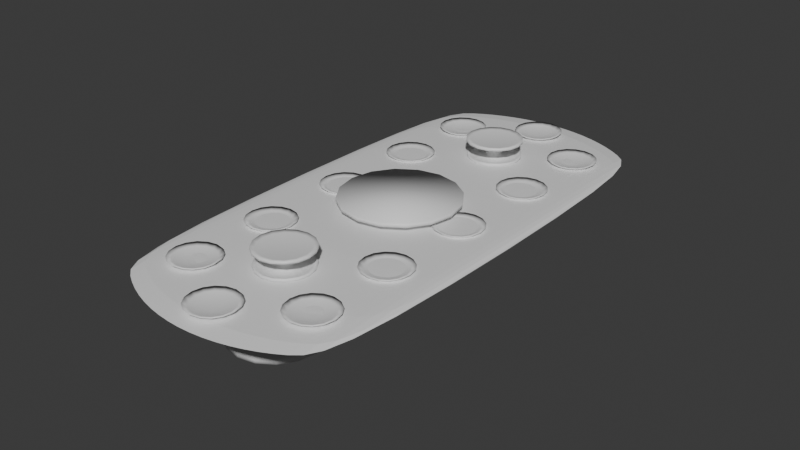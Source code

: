 # Source: grand_table.blend  (saved by Blender 5.1.29; exported with 4.5.12 LTS)
import bpy
from mathutils import Matrix  # noqa: F401  (used for matrix-valued properties, if any)

bpy.ops.wm.read_factory_settings(use_empty=True)
scene = bpy.context.scene
scene.name = 'Scene'

# ---- collections
col_collection = bpy.data.collections.new('Collection'); scene.collection.children.link(col_collection)

# ---- materials (node trees are filled in below, after node groups)
mat_material_007 = bpy.data.materials.new('Material.007')
mat_material_007.alpha_threshold = 0.0
mat_material_007.use_backface_culling_lightprobe_volume = False
mat_material_007.roughness = 0.5
mat_material_007.line_color = (0.0, 0.0, 0.0, 1.0)

# ---- material node trees
mat_material_007.use_nodes = True; mat_material_007.node_tree.nodes.clear()
_N = mat_material_007.node_tree.nodes; _L = mat_material_007.node_tree.links
n0 = _N.new('ShaderNodeOutputMaterial'); n0.name = 'Material Output'; n0.location = (200, 100)
n1 = _N.new('ShaderNodeBsdfPrincipled'); n1.name = 'Principled BSDF'; n1.location = (-200, 100)
_L.new(n1.outputs[0], n0.inputs[0])
n0.is_active_output = True

# ---- world
world_world = bpy.data.worlds.new('World'); scene.world = world_world
world_world.use_nodes = True; world_world.node_tree.nodes.clear()
_N = world_world.node_tree.nodes; _L = world_world.node_tree.links
n0 = _N.new('ShaderNodeOutputWorld'); n0.name = 'World Output'; n0.location = (200, 100)
n1 = _N.new('ShaderNodeBackground'); n1.name = 'Background'; n1.location = (-200, 100)
n1.inputs[0].default_value = (0.05088, 0.05088, 0.05088, 1.0)
_L.new(n1.outputs[0], n0.inputs[0])
n0.is_active_output = True
world_world.color = (0.05088, 0.05088, 0.05088)
world_world.sun_shadow_jitter_overblur = 0.0

# ---- meshes
me_cylinder_057 = bpy.data.meshes.new('Cylinder.057')
me_cylinder_057.from_pydata([(1.08e-05, 0.3674, -0.005935), (1.015e-05, 0.4148, 0.03138), (0.1406, 0.3395, -0.005935), (0.1587, 0.3832, 0.03138), (0.2598, 0.2598, -0.005935), (0.2933, 0.2933, 0.03138), (0.3395, 0.1406, -0.005935), (0.3832, 0.1587, 0.03138), (0.3674, 6.701e-07, -0.005935), (0.4148, 6.685e-07, 0.03138), (0.3395, -0.1406, -0.005935), (0.3832, -0.1587, 0.03138), (0.2598, -0.2598, -0.005935), (0.2933, -0.2933, 0.03138), (0.1406, -0.3395, -0.005935), (0.1587, -0.3832, 0.03138), (1.08e-05, -0.3674, -0.005935), (1.015e-05, -0.4148, 0.03138), (-0.1406, -0.3395, -0.005935), (-0.1587, -0.3832, 0.03138), (-0.2598, -0.2598, -0.005935), (-0.2933, -0.2933, 0.03138), (-0.3394, -0.1406, -0.005935), (-0.3832, -0.1587, 0.03138), (-0.3674, 6.701e-07, -0.005935), (-0.4148, 6.685e-07, 0.03138), (-0.3394, 0.1406, -0.005935), (-0.3832, 0.1587, 0.03138), (-0.2598, 0.2598, -0.005935), (-0.2933, 0.2933, 0.03138), (-0.1406, 0.3395, -0.005935), (-0.1587, 0.3832, 0.03138), (6.932e-06, 0.3313, 0.0009615), (0.1268, 0.3061, 0.0009615), (0.2343, 0.2343, 0.0009615), (0.3061, 0.1268, 0.0009615), (0.3313, 6.713e-07, 0.0009615), (0.3061, -0.1268, 0.0009615), (0.2343, -0.2343, 0.0009615), (0.1268, -0.3061, 0.0009615), (6.932e-06, -0.3313, 0.0009615), (-0.1268, -0.3061, 0.0009615), (-0.2343, -0.2343, 0.0009615), (-0.3061, -0.1268, 0.0009615), (-0.3313, 6.713e-07, 0.0009615), (-0.3061, 0.1268, 0.0009615), (-0.2343, 0.2343, 0.0009615), (-0.1268, 0.3061, 0.0009615), (1.258e-05, 0.2384, -0.02382), (0.09123, 0.2202, -0.02382), (0.1686, 0.1686, -0.02382), (0.2202, 0.09122, -0.02382), (0.2384, 5.149e-07, -0.02382), (0.2202, -0.09122, -0.02382), (0.1686, -0.1686, -0.02382), (0.09123, -0.2202, -0.02382), (1.258e-05, -0.2384, -0.02382), (-0.09121, -0.2202, -0.02382), (-0.1685, -0.1686, -0.02382), (-0.2202, -0.09122, -0.02382), (-0.2384, 5.149e-07, -0.02382), (-0.2202, 0.09122, -0.02382), (-0.1685, 0.1686, -0.02382), (-0.09121, 0.2202, -0.02382), (1.258e-05, 0.2384, -0.03633), (0.09123, 0.2202, -0.03633), (0.1686, 0.1686, -0.03633), (0.2202, 0.09122, -0.03633), (0.2384, 5.149e-07, -0.03633), (0.2202, -0.09122, -0.03633), (0.1686, -0.1686, -0.03633), (0.09123, -0.2202, -0.03633), (1.258e-05, -0.2384, -0.03633), (-0.09121, -0.2202, -0.03633), (-0.1685, -0.1686, -0.03633), (-0.2202, -0.09122, -0.03633), (-0.2384, 5.149e-07, -0.03633), (-0.2202, 0.09122, -0.03633), (-0.1685, 0.1686, -0.03633), (-0.09121, 0.2202, -0.03633), (3.702e-06, 0.14, -0.02689), (0.05358, 0.1293, -0.02689), (0.09899, 0.09899, -0.02689), (0.1293, 0.05357, -0.02689), (0.14, 6.778e-07, -0.02689), (0.1293, -0.05357, -0.02689), (0.09899, -0.09899, -0.02689), (0.05358, -0.1293, -0.02689), (3.702e-06, -0.14, -0.02689), (-0.05357, -0.1293, -0.02689), (-0.09899, -0.09899, -0.02689), (-0.1293, -0.05357, -0.02689), (-0.14, 6.778e-07, -0.02689), (-0.1293, 0.05357, -0.02689), (-0.09899, 0.09899, -0.02689), (-0.05357, 0.1293, -0.02689)], [], [(0, 1, 3, 2), (2, 3, 5, 4), (4, 5, 7, 6), (6, 7, 9, 8), (8, 9, 11, 10), (10, 11, 13, 12), (12, 13, 15, 14), (14, 15, 17, 16), (16, 17, 19, 18), (18, 19, 21, 20), (20, 21, 23, 22), (22, 23, 25, 24), (24, 25, 27, 26), (26, 27, 29, 28), (13, 11, 37, 38), (28, 29, 31, 30), (30, 31, 1, 0), (10, 12, 54, 53), (41, 40, 88, 89), (23, 21, 42, 43), (1, 31, 47, 32), (9, 7, 35, 36), (19, 17, 40, 41), (29, 27, 45, 46), (5, 3, 33, 34), (15, 13, 38, 39), (25, 23, 43, 44), (11, 9, 36, 37), (21, 19, 41, 42), (31, 29, 46, 47), (7, 5, 34, 35), (17, 15, 39, 40), (3, 1, 32, 33), (27, 25, 44, 45), (58, 59, 75, 74), (20, 22, 59, 58), (30, 0, 48, 63), (6, 8, 52, 51), (16, 18, 57, 56), (26, 28, 62, 61), (2, 4, 50, 49), (12, 14, 55, 54), (22, 24, 60, 59), (8, 10, 53, 52), (18, 20, 58, 57), (28, 30, 63, 62), (4, 6, 51, 50), (14, 16, 56, 55), (0, 2, 49, 48), (24, 26, 61, 60), (64, 65, 66, 67, 68, 69, 70, 71, 72, 73, 74, 75, 76, 77, 78, 79), (51, 52, 68, 67), (59, 60, 76, 75), (52, 53, 69, 68), (60, 61, 77, 76), (53, 54, 70, 69), (61, 62, 78, 77), (54, 55, 71, 70), (62, 63, 79, 78), (55, 56, 72, 71), (48, 49, 65, 64), (63, 48, 64, 79), (56, 57, 73, 72), (49, 50, 66, 65), (57, 58, 74, 73), (50, 51, 67, 66), (81, 80, 95, 94, 93, 92, 91, 90, 89, 88, 87, 86, 85, 84, 83, 82), (34, 33, 81, 82), (42, 41, 89, 90), (35, 34, 82, 83), (43, 42, 90, 91), (36, 35, 83, 84), (44, 43, 91, 92), (37, 36, 84, 85), (45, 44, 92, 93), (38, 37, 85, 86), (46, 45, 93, 94), (39, 38, 86, 87), (47, 46, 94, 95), (40, 39, 87, 88), (33, 32, 80, 81), (32, 47, 95, 80)])
me_cylinder_057.polygons.foreach_set('use_smooth', [True] * 82)
_uv = me_cylinder_057.uv_layers.new(name='UVMap')
_uv.uv.foreach_set('vector', [1.0, 0.5, 1.0, 1.0, 0.9375, 1.0, 0.9375, 0.5, 0.9375, 0.5, 0.9375, 1.0, 0.875, 1.0, 0.875, 0.5, 0.875, 0.5, 0.875, 1.0, 0.8125, 1.0, 0.8125, 0.5, 0.8125, 0.5, 0.8125, 1.0, 0.75, 1.0, 0.75, 0.5, 0.75, 0.5, 0.75, 1.0, 0.6875, 1.0, 0.6875, 0.5, 0.6875, 0.5, 0.6875, 1.0, 0.625, 1.0, 0.625, 0.5, 0.625, 0.5, 0.625, 1.0, 0.5625, 1.0, 0.5625, 0.5, 0.5625, 0.5, 0.5625, 1.0, 0.5, 1.0, 0.5, 0.5, 0.5, 0.5, 0.5, 1.0, 0.4375, 1.0, 0.4375, 0.5, 0.4375, 0.5, 0.4375, 1.0, 0.375, 1.0, 0.375, 0.5, 0.375, 0.5, 0.375, 1.0, 0.3125, 1.0, 0.3125, 0.5, 0.3125, 0.5, 0.3125, 1.0, 0.25, 1.0, 0.25, 0.5, 0.25, 0.5, 0.25, 1.0, 0.1875, 1.0, 0.1875, 0.5, 0.1875, 0.5, 0.1875, 1.0, 0.125, 1.0, 0.125, 0.5, 0.625, 1.0, 0.6875, 1.0, 0.6875, 1.0, 0.625, 1.0, 0.125, 0.5, 0.125, 1.0, 0.0625, 1.0, 0.0625, 0.5, 0.0625, 0.5, 0.0625, 1.0, 0.0, 1.0, 0.0, 0.5, 0.6875, 0.5, 0.625, 0.5, 0.625, 0.5, 0.6875, 0.5, 0.4375, 1.0, 0.5, 1.0, 0.5, 1.0, 0.4375, 1.0, 0.3125, 1.0, 0.375, 1.0, 0.375, 1.0, 0.3125, 1.0, 0.0, 1.0, 0.0625, 1.0, 0.0625, 1.0, 0.0, 1.0, 0.75, 1.0, 0.8125, 1.0, 0.8125, 1.0, 0.75, 1.0, 0.4375, 1.0, 0.5, 1.0, 0.5, 1.0, 0.4375, 1.0, 0.125, 1.0, 0.1875, 1.0, 0.1875, 1.0, 0.125, 1.0, 0.875, 1.0, 0.9375, 1.0, 0.9375, 1.0, 0.875, 1.0, 0.5625, 1.0, 0.625, 1.0, 0.625, 1.0, 0.5625, 1.0, 0.25, 1.0, 0.3125, 1.0, 0.3125, 1.0, 0.25, 1.0, 0.6875, 1.0, 0.75, 1.0, 0.75, 1.0, 0.6875, 1.0, 0.375, 1.0, 0.4375, 1.0, 0.4375, 1.0, 0.375, 1.0, 0.0625, 1.0, 0.125, 1.0, 0.125, 1.0, 0.0625, 1.0, 0.8125, 1.0, 0.875, 1.0, 0.875, 1.0, 0.8125, 1.0, 0.5, 1.0, 0.5625, 1.0, 0.5625, 1.0, 0.5, 1.0, 0.9375, 1.0, 1.0, 1.0, 1.0, 1.0, 0.9375, 1.0, 0.1875, 1.0, 0.25, 1.0, 0.25, 1.0, 0.1875, 1.0, 0.375, 0.5, 0.3125, 0.5, 0.3125, 0.5, 0.375, 0.5, 0.375, 0.5, 0.3125, 0.5, 0.3125, 0.5, 0.375, 0.5, 0.0625, 0.5, 0.0, 0.5, 0.0, 0.5, 0.0625, 0.5, 0.8125, 0.5, 0.75, 0.5, 0.75, 0.5, 0.8125, 0.5, 0.5, 0.5, 0.4375, 0.5, 0.4375, 0.5, 0.5, 0.5, 0.1875, 0.5, 0.125, 0.5, 0.125, 0.5, 0.1875, 0.5, 0.9375, 0.5, 0.875, 0.5, 0.875, 0.5, 0.9375, 0.5, 0.625, 0.5, 0.5625, 0.5, 0.5625, 0.5, 0.625, 0.5, 0.3125, 0.5, 0.25, 0.5, 0.25, 0.5, 0.3125, 0.5, 0.75, 0.5, 0.6875, 0.5, 0.6875, 0.5, 0.75, 0.5, 0.4375, 0.5, 0.375, 0.5, 0.375, 0.5, 0.4375, 0.5, 0.125, 0.5, 0.0625, 0.5, 0.0625, 0.5, 0.125, 0.5, 0.875, 0.5, 0.8125, 0.5, 0.8125, 0.5, 0.875, 0.5, 0.5625, 0.5, 0.5, 0.5, 0.5, 0.5, 0.5625, 0.5, 1.0, 0.5, 0.9375, 0.5, 0.9375, 0.5, 1.0, 0.5, 0.25, 0.5, 0.1875, 0.5, 0.1875, 0.5, 0.25, 0.5, 0.75, 0.49, 0.8418, 0.4717, 0.9197, 0.4197, 0.9717, 0.3418, 0.99, 0.25, 0.9717, 0.1582, 0.9197, 0.08029, 0.8418, 0.02827, 0.75, 0.01, 0.6582, 0.02827, 0.5803, 0.08029, 0.5283, 0.1582, 0.51, 0.25, 0.5283, 0.3418, 0.5803, 0.4197, 0.6582, 0.4717, 0.8125, 0.5, 0.75, 0.5, 0.75, 0.5, 0.8125, 0.5, 0.3125, 0.5, 0.25, 0.5, 0.25, 0.5, 0.3125, 0.5, 0.75, 0.5, 0.6875, 0.5, 0.6875, 0.5, 0.75, 0.5, 0.25, 0.5, 0.1875, 0.5, 0.1875, 0.5, 0.25, 0.5, 0.6875, 0.5, 0.625, 0.5, 0.625, 0.5, 0.6875, 0.5, 0.1875, 0.5, 0.125, 0.5, 0.125, 0.5, 0.1875, 0.5, 0.625, 0.5, 0.5625, 0.5, 0.5625, 0.5, 0.625, 0.5, 0.125, 0.5, 0.0625, 0.5, 0.0625, 0.5, 0.125, 0.5, 0.5625, 0.5, 0.5, 0.5, 0.5, 0.5, 0.5625, 0.5, 1.0, 0.5, 0.9375, 0.5, 0.9375, 0.5, 1.0, 0.5, 0.0625, 0.5, 0.0, 0.5, 0.0, 0.5, 0.0625, 0.5, 0.5, 0.5, 0.4375, 0.5, 0.4375, 0.5, 0.5, 0.5, 0.9375, 0.5, 0.875, 0.5, 0.875, 0.5, 0.9375, 0.5, 0.4375, 0.5, 0.375, 0.5, 0.375, 0.5, 0.4375, 0.5, 0.875, 0.5, 0.8125, 0.5, 0.8125, 0.5, 0.875, 0.5, 0.3418, 0.4717, 0.25, 0.49, 0.1582, 0.4717, 0.08029, 0.4197, 0.02827, 0.3418, 0.01, 0.25, 0.02827, 0.1582, 0.08029, 0.08029, 0.1582, 0.02827, 0.25, 0.01, 0.3418, 0.02827, 0.4197, 0.08029, 0.4717, 0.1582, 0.49, 0.25, 0.4717, 0.3418, 0.4197, 0.4197, 0.875, 1.0, 0.9375, 1.0, 0.9375, 1.0, 0.875, 1.0, 0.375, 1.0, 0.4375, 1.0, 0.4375, 1.0, 0.375, 1.0, 0.8125, 1.0, 0.875, 1.0, 0.875, 1.0, 0.8125, 1.0, 0.3125, 1.0, 0.375, 1.0, 0.375, 1.0, 0.3125, 1.0, 0.75, 1.0, 0.8125, 1.0, 0.8125, 1.0, 0.75, 1.0, 0.25, 1.0, 0.3125, 1.0, 0.3125, 1.0, 0.25, 1.0, 0.6875, 1.0, 0.75, 1.0, 0.75, 1.0, 0.6875, 1.0, 0.1875, 1.0, 0.25, 1.0, 0.25, 1.0, 0.1875, 1.0, 0.625, 1.0, 0.6875, 1.0, 0.6875, 1.0, 0.625, 1.0, 0.125, 1.0, 0.1875, 1.0, 0.1875, 1.0, 0.125, 1.0, 0.5625, 1.0, 0.625, 1.0, 0.625, 1.0, 0.5625, 1.0, 0.0625, 1.0, 0.125, 1.0, 0.125, 1.0, 0.0625, 1.0, 0.5, 1.0, 0.5625, 1.0, 0.5625, 1.0, 0.5, 1.0, 0.9375, 1.0, 1.0, 1.0, 1.0, 1.0, 0.9375, 1.0, 0.0, 1.0, 0.0625, 1.0, 0.0625, 1.0, 0.0, 1.0])
me_cylinder_057.materials.append(mat_material_007)
me_cylinder_057.update()
me_cylinder_056 = bpy.data.meshes.new('Cylinder.056')
me_cylinder_056.from_pydata([(1.08e-05, 0.3674, -0.005935), (1.015e-05, 0.4148, 0.03138), (0.1406, 0.3395, -0.005935), (0.1587, 0.3832, 0.03138), (0.2598, 0.2598, -0.005935), (0.2933, 0.2933, 0.03138), (0.3395, 0.1406, -0.005935), (0.3832, 0.1587, 0.03138), (0.3674, 6.701e-07, -0.005935), (0.4148, 6.685e-07, 0.03138), (0.3395, -0.1406, -0.005935), (0.3832, -0.1587, 0.03138), (0.2598, -0.2598, -0.005935), (0.2933, -0.2933, 0.03138), (0.1406, -0.3395, -0.005935), (0.1587, -0.3832, 0.03138), (1.08e-05, -0.3674, -0.005935), (1.015e-05, -0.4148, 0.03138), (-0.1406, -0.3395, -0.005935), (-0.1587, -0.3832, 0.03138), (-0.2598, -0.2598, -0.005935), (-0.2933, -0.2933, 0.03138), (-0.3394, -0.1406, -0.005935), (-0.3832, -0.1587, 0.03138), (-0.3674, 6.701e-07, -0.005935), (-0.4148, 6.685e-07, 0.03138), (-0.3394, 0.1406, -0.005935), (-0.3832, 0.1587, 0.03138), (-0.2598, 0.2598, -0.005935), (-0.2933, 0.2933, 0.03138), (-0.1406, 0.3395, -0.005935), (-0.1587, 0.3832, 0.03138), (6.932e-06, 0.3313, 0.0009615), (0.1268, 0.3061, 0.0009615), (0.2343, 0.2343, 0.0009615), (0.3061, 0.1268, 0.0009615), (0.3313, 6.713e-07, 0.0009615), (0.3061, -0.1268, 0.0009615), (0.2343, -0.2343, 0.0009615), (0.1268, -0.3061, 0.0009615), (6.932e-06, -0.3313, 0.0009615), (-0.1268, -0.3061, 0.0009615), (-0.2343, -0.2343, 0.0009615), (-0.3061, -0.1268, 0.0009615), (-0.3313, 6.713e-07, 0.0009615), (-0.3061, 0.1268, 0.0009615), (-0.2343, 0.2343, 0.0009615), (-0.1268, 0.3061, 0.0009615), (1.258e-05, 0.2384, -0.02382), (0.09123, 0.2202, -0.02382), (0.1686, 0.1686, -0.02382), (0.2202, 0.09122, -0.02382), (0.2384, 5.149e-07, -0.02382), (0.2202, -0.09122, -0.02382), (0.1686, -0.1686, -0.02382), (0.09123, -0.2202, -0.02382), (1.258e-05, -0.2384, -0.02382), (-0.09121, -0.2202, -0.02382), (-0.1685, -0.1686, -0.02382), (-0.2202, -0.09122, -0.02382), (-0.2384, 5.149e-07, -0.02382), (-0.2202, 0.09122, -0.02382), (-0.1685, 0.1686, -0.02382), (-0.09121, 0.2202, -0.02382), (1.258e-05, 0.2384, -0.03633), (0.09123, 0.2202, -0.03633), (0.1686, 0.1686, -0.03633), (0.2202, 0.09122, -0.03633), (0.2384, 5.149e-07, -0.03633), (0.2202, -0.09122, -0.03633), (0.1686, -0.1686, -0.03633), (0.09123, -0.2202, -0.03633), (1.258e-05, -0.2384, -0.03633), (-0.09121, -0.2202, -0.03633), (-0.1685, -0.1686, -0.03633), (-0.2202, -0.09122, -0.03633), (-0.2384, 5.149e-07, -0.03633), (-0.2202, 0.09122, -0.03633), (-0.1685, 0.1686, -0.03633), (-0.09121, 0.2202, -0.03633), (3.702e-06, 0.14, -0.02689), (0.05358, 0.1293, -0.02689), (0.09899, 0.09899, -0.02689), (0.1293, 0.05357, -0.02689), (0.14, 6.778e-07, -0.02689), (0.1293, -0.05357, -0.02689), (0.09899, -0.09899, -0.02689), (0.05358, -0.1293, -0.02689), (3.702e-06, -0.14, -0.02689), (-0.05357, -0.1293, -0.02689), (-0.09899, -0.09899, -0.02689), (-0.1293, -0.05357, -0.02689), (-0.14, 6.778e-07, -0.02689), (-0.1293, 0.05357, -0.02689), (-0.09899, 0.09899, -0.02689), (-0.05357, 0.1293, -0.02689)], [], [(0, 1, 3, 2), (2, 3, 5, 4), (4, 5, 7, 6), (6, 7, 9, 8), (8, 9, 11, 10), (10, 11, 13, 12), (12, 13, 15, 14), (14, 15, 17, 16), (16, 17, 19, 18), (18, 19, 21, 20), (20, 21, 23, 22), (22, 23, 25, 24), (24, 25, 27, 26), (26, 27, 29, 28), (13, 11, 37, 38), (28, 29, 31, 30), (30, 31, 1, 0), (10, 12, 54, 53), (41, 40, 88, 89), (23, 21, 42, 43), (1, 31, 47, 32), (9, 7, 35, 36), (19, 17, 40, 41), (29, 27, 45, 46), (5, 3, 33, 34), (15, 13, 38, 39), (25, 23, 43, 44), (11, 9, 36, 37), (21, 19, 41, 42), (31, 29, 46, 47), (7, 5, 34, 35), (17, 15, 39, 40), (3, 1, 32, 33), (27, 25, 44, 45), (58, 59, 75, 74), (20, 22, 59, 58), (30, 0, 48, 63), (6, 8, 52, 51), (16, 18, 57, 56), (26, 28, 62, 61), (2, 4, 50, 49), (12, 14, 55, 54), (22, 24, 60, 59), (8, 10, 53, 52), (18, 20, 58, 57), (28, 30, 63, 62), (4, 6, 51, 50), (14, 16, 56, 55), (0, 2, 49, 48), (24, 26, 61, 60), (64, 65, 66, 67, 68, 69, 70, 71, 72, 73, 74, 75, 76, 77, 78, 79), (51, 52, 68, 67), (59, 60, 76, 75), (52, 53, 69, 68), (60, 61, 77, 76), (53, 54, 70, 69), (61, 62, 78, 77), (54, 55, 71, 70), (62, 63, 79, 78), (55, 56, 72, 71), (48, 49, 65, 64), (63, 48, 64, 79), (56, 57, 73, 72), (49, 50, 66, 65), (57, 58, 74, 73), (50, 51, 67, 66), (81, 80, 95, 94, 93, 92, 91, 90, 89, 88, 87, 86, 85, 84, 83, 82), (34, 33, 81, 82), (42, 41, 89, 90), (35, 34, 82, 83), (43, 42, 90, 91), (36, 35, 83, 84), (44, 43, 91, 92), (37, 36, 84, 85), (45, 44, 92, 93), (38, 37, 85, 86), (46, 45, 93, 94), (39, 38, 86, 87), (47, 46, 94, 95), (40, 39, 87, 88), (33, 32, 80, 81), (32, 47, 95, 80)])
me_cylinder_056.polygons.foreach_set('use_smooth', [True] * 82)
_uv = me_cylinder_056.uv_layers.new(name='UVMap')
_uv.uv.foreach_set('vector', [1.0, 0.5, 1.0, 1.0, 0.9375, 1.0, 0.9375, 0.5, 0.9375, 0.5, 0.9375, 1.0, 0.875, 1.0, 0.875, 0.5, 0.875, 0.5, 0.875, 1.0, 0.8125, 1.0, 0.8125, 0.5, 0.8125, 0.5, 0.8125, 1.0, 0.75, 1.0, 0.75, 0.5, 0.75, 0.5, 0.75, 1.0, 0.6875, 1.0, 0.6875, 0.5, 0.6875, 0.5, 0.6875, 1.0, 0.625, 1.0, 0.625, 0.5, 0.625, 0.5, 0.625, 1.0, 0.5625, 1.0, 0.5625, 0.5, 0.5625, 0.5, 0.5625, 1.0, 0.5, 1.0, 0.5, 0.5, 0.5, 0.5, 0.5, 1.0, 0.4375, 1.0, 0.4375, 0.5, 0.4375, 0.5, 0.4375, 1.0, 0.375, 1.0, 0.375, 0.5, 0.375, 0.5, 0.375, 1.0, 0.3125, 1.0, 0.3125, 0.5, 0.3125, 0.5, 0.3125, 1.0, 0.25, 1.0, 0.25, 0.5, 0.25, 0.5, 0.25, 1.0, 0.1875, 1.0, 0.1875, 0.5, 0.1875, 0.5, 0.1875, 1.0, 0.125, 1.0, 0.125, 0.5, 0.625, 1.0, 0.6875, 1.0, 0.6875, 1.0, 0.625, 1.0, 0.125, 0.5, 0.125, 1.0, 0.0625, 1.0, 0.0625, 0.5, 0.0625, 0.5, 0.0625, 1.0, 0.0, 1.0, 0.0, 0.5, 0.6875, 0.5, 0.625, 0.5, 0.625, 0.5, 0.6875, 0.5, 0.4375, 1.0, 0.5, 1.0, 0.5, 1.0, 0.4375, 1.0, 0.3125, 1.0, 0.375, 1.0, 0.375, 1.0, 0.3125, 1.0, 0.0, 1.0, 0.0625, 1.0, 0.0625, 1.0, 0.0, 1.0, 0.75, 1.0, 0.8125, 1.0, 0.8125, 1.0, 0.75, 1.0, 0.4375, 1.0, 0.5, 1.0, 0.5, 1.0, 0.4375, 1.0, 0.125, 1.0, 0.1875, 1.0, 0.1875, 1.0, 0.125, 1.0, 0.875, 1.0, 0.9375, 1.0, 0.9375, 1.0, 0.875, 1.0, 0.5625, 1.0, 0.625, 1.0, 0.625, 1.0, 0.5625, 1.0, 0.25, 1.0, 0.3125, 1.0, 0.3125, 1.0, 0.25, 1.0, 0.6875, 1.0, 0.75, 1.0, 0.75, 1.0, 0.6875, 1.0, 0.375, 1.0, 0.4375, 1.0, 0.4375, 1.0, 0.375, 1.0, 0.0625, 1.0, 0.125, 1.0, 0.125, 1.0, 0.0625, 1.0, 0.8125, 1.0, 0.875, 1.0, 0.875, 1.0, 0.8125, 1.0, 0.5, 1.0, 0.5625, 1.0, 0.5625, 1.0, 0.5, 1.0, 0.9375, 1.0, 1.0, 1.0, 1.0, 1.0, 0.9375, 1.0, 0.1875, 1.0, 0.25, 1.0, 0.25, 1.0, 0.1875, 1.0, 0.375, 0.5, 0.3125, 0.5, 0.3125, 0.5, 0.375, 0.5, 0.375, 0.5, 0.3125, 0.5, 0.3125, 0.5, 0.375, 0.5, 0.0625, 0.5, 0.0, 0.5, 0.0, 0.5, 0.0625, 0.5, 0.8125, 0.5, 0.75, 0.5, 0.75, 0.5, 0.8125, 0.5, 0.5, 0.5, 0.4375, 0.5, 0.4375, 0.5, 0.5, 0.5, 0.1875, 0.5, 0.125, 0.5, 0.125, 0.5, 0.1875, 0.5, 0.9375, 0.5, 0.875, 0.5, 0.875, 0.5, 0.9375, 0.5, 0.625, 0.5, 0.5625, 0.5, 0.5625, 0.5, 0.625, 0.5, 0.3125, 0.5, 0.25, 0.5, 0.25, 0.5, 0.3125, 0.5, 0.75, 0.5, 0.6875, 0.5, 0.6875, 0.5, 0.75, 0.5, 0.4375, 0.5, 0.375, 0.5, 0.375, 0.5, 0.4375, 0.5, 0.125, 0.5, 0.0625, 0.5, 0.0625, 0.5, 0.125, 0.5, 0.875, 0.5, 0.8125, 0.5, 0.8125, 0.5, 0.875, 0.5, 0.5625, 0.5, 0.5, 0.5, 0.5, 0.5, 0.5625, 0.5, 1.0, 0.5, 0.9375, 0.5, 0.9375, 0.5, 1.0, 0.5, 0.25, 0.5, 0.1875, 0.5, 0.1875, 0.5, 0.25, 0.5, 0.75, 0.49, 0.8418, 0.4717, 0.9197, 0.4197, 0.9717, 0.3418, 0.99, 0.25, 0.9717, 0.1582, 0.9197, 0.08029, 0.8418, 0.02827, 0.75, 0.01, 0.6582, 0.02827, 0.5803, 0.08029, 0.5283, 0.1582, 0.51, 0.25, 0.5283, 0.3418, 0.5803, 0.4197, 0.6582, 0.4717, 0.8125, 0.5, 0.75, 0.5, 0.75, 0.5, 0.8125, 0.5, 0.3125, 0.5, 0.25, 0.5, 0.25, 0.5, 0.3125, 0.5, 0.75, 0.5, 0.6875, 0.5, 0.6875, 0.5, 0.75, 0.5, 0.25, 0.5, 0.1875, 0.5, 0.1875, 0.5, 0.25, 0.5, 0.6875, 0.5, 0.625, 0.5, 0.625, 0.5, 0.6875, 0.5, 0.1875, 0.5, 0.125, 0.5, 0.125, 0.5, 0.1875, 0.5, 0.625, 0.5, 0.5625, 0.5, 0.5625, 0.5, 0.625, 0.5, 0.125, 0.5, 0.0625, 0.5, 0.0625, 0.5, 0.125, 0.5, 0.5625, 0.5, 0.5, 0.5, 0.5, 0.5, 0.5625, 0.5, 1.0, 0.5, 0.9375, 0.5, 0.9375, 0.5, 1.0, 0.5, 0.0625, 0.5, 0.0, 0.5, 0.0, 0.5, 0.0625, 0.5, 0.5, 0.5, 0.4375, 0.5, 0.4375, 0.5, 0.5, 0.5, 0.9375, 0.5, 0.875, 0.5, 0.875, 0.5, 0.9375, 0.5, 0.4375, 0.5, 0.375, 0.5, 0.375, 0.5, 0.4375, 0.5, 0.875, 0.5, 0.8125, 0.5, 0.8125, 0.5, 0.875, 0.5, 0.3418, 0.4717, 0.25, 0.49, 0.1582, 0.4717, 0.08029, 0.4197, 0.02827, 0.3418, 0.01, 0.25, 0.02827, 0.1582, 0.08029, 0.08029, 0.1582, 0.02827, 0.25, 0.01, 0.3418, 0.02827, 0.4197, 0.08029, 0.4717, 0.1582, 0.49, 0.25, 0.4717, 0.3418, 0.4197, 0.4197, 0.875, 1.0, 0.9375, 1.0, 0.9375, 1.0, 0.875, 1.0, 0.375, 1.0, 0.4375, 1.0, 0.4375, 1.0, 0.375, 1.0, 0.8125, 1.0, 0.875, 1.0, 0.875, 1.0, 0.8125, 1.0, 0.3125, 1.0, 0.375, 1.0, 0.375, 1.0, 0.3125, 1.0, 0.75, 1.0, 0.8125, 1.0, 0.8125, 1.0, 0.75, 1.0, 0.25, 1.0, 0.3125, 1.0, 0.3125, 1.0, 0.25, 1.0, 0.6875, 1.0, 0.75, 1.0, 0.75, 1.0, 0.6875, 1.0, 0.1875, 1.0, 0.25, 1.0, 0.25, 1.0, 0.1875, 1.0, 0.625, 1.0, 0.6875, 1.0, 0.6875, 1.0, 0.625, 1.0, 0.125, 1.0, 0.1875, 1.0, 0.1875, 1.0, 0.125, 1.0, 0.5625, 1.0, 0.625, 1.0, 0.625, 1.0, 0.5625, 1.0, 0.0625, 1.0, 0.125, 1.0, 0.125, 1.0, 0.0625, 1.0, 0.5, 1.0, 0.5625, 1.0, 0.5625, 1.0, 0.5, 1.0, 0.9375, 1.0, 1.0, 1.0, 1.0, 1.0, 0.9375, 1.0, 0.0, 1.0, 0.0625, 1.0, 0.0625, 1.0, 0.0, 1.0])
me_cylinder_056.materials.append(mat_material_007)
me_cylinder_056.update()
me_cylinder_055 = bpy.data.meshes.new('Cylinder.055')
me_cylinder_055.from_pydata([(1.08e-05, 0.3674, -0.005935), (1.015e-05, 0.4148, 0.03138), (0.1406, 0.3395, -0.005935), (0.1587, 0.3832, 0.03138), (0.2598, 0.2598, -0.005935), (0.2933, 0.2933, 0.03138), (0.3395, 0.1406, -0.005935), (0.3832, 0.1587, 0.03138), (0.3674, 6.701e-07, -0.005935), (0.4148, 6.685e-07, 0.03138), (0.3395, -0.1406, -0.005935), (0.3832, -0.1587, 0.03138), (0.2598, -0.2598, -0.005935), (0.2933, -0.2933, 0.03138), (0.1406, -0.3395, -0.005935), (0.1587, -0.3832, 0.03138), (1.08e-05, -0.3674, -0.005935), (1.015e-05, -0.4148, 0.03138), (-0.1406, -0.3395, -0.005935), (-0.1587, -0.3832, 0.03138), (-0.2598, -0.2598, -0.005935), (-0.2933, -0.2933, 0.03138), (-0.3394, -0.1406, -0.005935), (-0.3832, -0.1587, 0.03138), (-0.3674, 6.701e-07, -0.005935), (-0.4148, 6.685e-07, 0.03138), (-0.3394, 0.1406, -0.005935), (-0.3832, 0.1587, 0.03138), (-0.2598, 0.2598, -0.005935), (-0.2933, 0.2933, 0.03138), (-0.1406, 0.3395, -0.005935), (-0.1587, 0.3832, 0.03138), (6.932e-06, 0.3313, 0.0009615), (0.1268, 0.3061, 0.0009615), (0.2343, 0.2343, 0.0009615), (0.3061, 0.1268, 0.0009615), (0.3313, 6.713e-07, 0.0009615), (0.3061, -0.1268, 0.0009615), (0.2343, -0.2343, 0.0009615), (0.1268, -0.3061, 0.0009615), (6.932e-06, -0.3313, 0.0009615), (-0.1268, -0.3061, 0.0009615), (-0.2343, -0.2343, 0.0009615), (-0.3061, -0.1268, 0.0009615), (-0.3313, 6.713e-07, 0.0009615), (-0.3061, 0.1268, 0.0009615), (-0.2343, 0.2343, 0.0009615), (-0.1268, 0.3061, 0.0009615), (1.258e-05, 0.2384, -0.02382), (0.09123, 0.2202, -0.02382), (0.1686, 0.1686, -0.02382), (0.2202, 0.09122, -0.02382), (0.2384, 5.149e-07, -0.02382), (0.2202, -0.09122, -0.02382), (0.1686, -0.1686, -0.02382), (0.09123, -0.2202, -0.02382), (1.258e-05, -0.2384, -0.02382), (-0.09121, -0.2202, -0.02382), (-0.1685, -0.1686, -0.02382), (-0.2202, -0.09122, -0.02382), (-0.2384, 5.149e-07, -0.02382), (-0.2202, 0.09122, -0.02382), (-0.1685, 0.1686, -0.02382), (-0.09121, 0.2202, -0.02382), (1.258e-05, 0.2384, -0.03633), (0.09123, 0.2202, -0.03633), (0.1686, 0.1686, -0.03633), (0.2202, 0.09122, -0.03633), (0.2384, 5.149e-07, -0.03633), (0.2202, -0.09122, -0.03633), (0.1686, -0.1686, -0.03633), (0.09123, -0.2202, -0.03633), (1.258e-05, -0.2384, -0.03633), (-0.09121, -0.2202, -0.03633), (-0.1685, -0.1686, -0.03633), (-0.2202, -0.09122, -0.03633), (-0.2384, 5.149e-07, -0.03633), (-0.2202, 0.09122, -0.03633), (-0.1685, 0.1686, -0.03633), (-0.09121, 0.2202, -0.03633), (3.702e-06, 0.14, -0.02689), (0.05358, 0.1293, -0.02689), (0.09899, 0.09899, -0.02689), (0.1293, 0.05357, -0.02689), (0.14, 6.778e-07, -0.02689), (0.1293, -0.05357, -0.02689), (0.09899, -0.09899, -0.02689), (0.05358, -0.1293, -0.02689), (3.702e-06, -0.14, -0.02689), (-0.05357, -0.1293, -0.02689), (-0.09899, -0.09899, -0.02689), (-0.1293, -0.05357, -0.02689), (-0.14, 6.778e-07, -0.02689), (-0.1293, 0.05357, -0.02689), (-0.09899, 0.09899, -0.02689), (-0.05357, 0.1293, -0.02689)], [], [(0, 1, 3, 2), (2, 3, 5, 4), (4, 5, 7, 6), (6, 7, 9, 8), (8, 9, 11, 10), (10, 11, 13, 12), (12, 13, 15, 14), (14, 15, 17, 16), (16, 17, 19, 18), (18, 19, 21, 20), (20, 21, 23, 22), (22, 23, 25, 24), (24, 25, 27, 26), (26, 27, 29, 28), (13, 11, 37, 38), (28, 29, 31, 30), (30, 31, 1, 0), (10, 12, 54, 53), (41, 40, 88, 89), (23, 21, 42, 43), (1, 31, 47, 32), (9, 7, 35, 36), (19, 17, 40, 41), (29, 27, 45, 46), (5, 3, 33, 34), (15, 13, 38, 39), (25, 23, 43, 44), (11, 9, 36, 37), (21, 19, 41, 42), (31, 29, 46, 47), (7, 5, 34, 35), (17, 15, 39, 40), (3, 1, 32, 33), (27, 25, 44, 45), (58, 59, 75, 74), (20, 22, 59, 58), (30, 0, 48, 63), (6, 8, 52, 51), (16, 18, 57, 56), (26, 28, 62, 61), (2, 4, 50, 49), (12, 14, 55, 54), (22, 24, 60, 59), (8, 10, 53, 52), (18, 20, 58, 57), (28, 30, 63, 62), (4, 6, 51, 50), (14, 16, 56, 55), (0, 2, 49, 48), (24, 26, 61, 60), (64, 65, 66, 67, 68, 69, 70, 71, 72, 73, 74, 75, 76, 77, 78, 79), (51, 52, 68, 67), (59, 60, 76, 75), (52, 53, 69, 68), (60, 61, 77, 76), (53, 54, 70, 69), (61, 62, 78, 77), (54, 55, 71, 70), (62, 63, 79, 78), (55, 56, 72, 71), (48, 49, 65, 64), (63, 48, 64, 79), (56, 57, 73, 72), (49, 50, 66, 65), (57, 58, 74, 73), (50, 51, 67, 66), (81, 80, 95, 94, 93, 92, 91, 90, 89, 88, 87, 86, 85, 84, 83, 82), (34, 33, 81, 82), (42, 41, 89, 90), (35, 34, 82, 83), (43, 42, 90, 91), (36, 35, 83, 84), (44, 43, 91, 92), (37, 36, 84, 85), (45, 44, 92, 93), (38, 37, 85, 86), (46, 45, 93, 94), (39, 38, 86, 87), (47, 46, 94, 95), (40, 39, 87, 88), (33, 32, 80, 81), (32, 47, 95, 80)])
me_cylinder_055.polygons.foreach_set('use_smooth', [True] * 82)
_uv = me_cylinder_055.uv_layers.new(name='UVMap')
_uv.uv.foreach_set('vector', [1.0, 0.5, 1.0, 1.0, 0.9375, 1.0, 0.9375, 0.5, 0.9375, 0.5, 0.9375, 1.0, 0.875, 1.0, 0.875, 0.5, 0.875, 0.5, 0.875, 1.0, 0.8125, 1.0, 0.8125, 0.5, 0.8125, 0.5, 0.8125, 1.0, 0.75, 1.0, 0.75, 0.5, 0.75, 0.5, 0.75, 1.0, 0.6875, 1.0, 0.6875, 0.5, 0.6875, 0.5, 0.6875, 1.0, 0.625, 1.0, 0.625, 0.5, 0.625, 0.5, 0.625, 1.0, 0.5625, 1.0, 0.5625, 0.5, 0.5625, 0.5, 0.5625, 1.0, 0.5, 1.0, 0.5, 0.5, 0.5, 0.5, 0.5, 1.0, 0.4375, 1.0, 0.4375, 0.5, 0.4375, 0.5, 0.4375, 1.0, 0.375, 1.0, 0.375, 0.5, 0.375, 0.5, 0.375, 1.0, 0.3125, 1.0, 0.3125, 0.5, 0.3125, 0.5, 0.3125, 1.0, 0.25, 1.0, 0.25, 0.5, 0.25, 0.5, 0.25, 1.0, 0.1875, 1.0, 0.1875, 0.5, 0.1875, 0.5, 0.1875, 1.0, 0.125, 1.0, 0.125, 0.5, 0.625, 1.0, 0.6875, 1.0, 0.6875, 1.0, 0.625, 1.0, 0.125, 0.5, 0.125, 1.0, 0.0625, 1.0, 0.0625, 0.5, 0.0625, 0.5, 0.0625, 1.0, 0.0, 1.0, 0.0, 0.5, 0.6875, 0.5, 0.625, 0.5, 0.625, 0.5, 0.6875, 0.5, 0.4375, 1.0, 0.5, 1.0, 0.5, 1.0, 0.4375, 1.0, 0.3125, 1.0, 0.375, 1.0, 0.375, 1.0, 0.3125, 1.0, 0.0, 1.0, 0.0625, 1.0, 0.0625, 1.0, 0.0, 1.0, 0.75, 1.0, 0.8125, 1.0, 0.8125, 1.0, 0.75, 1.0, 0.4375, 1.0, 0.5, 1.0, 0.5, 1.0, 0.4375, 1.0, 0.125, 1.0, 0.1875, 1.0, 0.1875, 1.0, 0.125, 1.0, 0.875, 1.0, 0.9375, 1.0, 0.9375, 1.0, 0.875, 1.0, 0.5625, 1.0, 0.625, 1.0, 0.625, 1.0, 0.5625, 1.0, 0.25, 1.0, 0.3125, 1.0, 0.3125, 1.0, 0.25, 1.0, 0.6875, 1.0, 0.75, 1.0, 0.75, 1.0, 0.6875, 1.0, 0.375, 1.0, 0.4375, 1.0, 0.4375, 1.0, 0.375, 1.0, 0.0625, 1.0, 0.125, 1.0, 0.125, 1.0, 0.0625, 1.0, 0.8125, 1.0, 0.875, 1.0, 0.875, 1.0, 0.8125, 1.0, 0.5, 1.0, 0.5625, 1.0, 0.5625, 1.0, 0.5, 1.0, 0.9375, 1.0, 1.0, 1.0, 1.0, 1.0, 0.9375, 1.0, 0.1875, 1.0, 0.25, 1.0, 0.25, 1.0, 0.1875, 1.0, 0.375, 0.5, 0.3125, 0.5, 0.3125, 0.5, 0.375, 0.5, 0.375, 0.5, 0.3125, 0.5, 0.3125, 0.5, 0.375, 0.5, 0.0625, 0.5, 0.0, 0.5, 0.0, 0.5, 0.0625, 0.5, 0.8125, 0.5, 0.75, 0.5, 0.75, 0.5, 0.8125, 0.5, 0.5, 0.5, 0.4375, 0.5, 0.4375, 0.5, 0.5, 0.5, 0.1875, 0.5, 0.125, 0.5, 0.125, 0.5, 0.1875, 0.5, 0.9375, 0.5, 0.875, 0.5, 0.875, 0.5, 0.9375, 0.5, 0.625, 0.5, 0.5625, 0.5, 0.5625, 0.5, 0.625, 0.5, 0.3125, 0.5, 0.25, 0.5, 0.25, 0.5, 0.3125, 0.5, 0.75, 0.5, 0.6875, 0.5, 0.6875, 0.5, 0.75, 0.5, 0.4375, 0.5, 0.375, 0.5, 0.375, 0.5, 0.4375, 0.5, 0.125, 0.5, 0.0625, 0.5, 0.0625, 0.5, 0.125, 0.5, 0.875, 0.5, 0.8125, 0.5, 0.8125, 0.5, 0.875, 0.5, 0.5625, 0.5, 0.5, 0.5, 0.5, 0.5, 0.5625, 0.5, 1.0, 0.5, 0.9375, 0.5, 0.9375, 0.5, 1.0, 0.5, 0.25, 0.5, 0.1875, 0.5, 0.1875, 0.5, 0.25, 0.5, 0.75, 0.49, 0.8418, 0.4717, 0.9197, 0.4197, 0.9717, 0.3418, 0.99, 0.25, 0.9717, 0.1582, 0.9197, 0.08029, 0.8418, 0.02827, 0.75, 0.01, 0.6582, 0.02827, 0.5803, 0.08029, 0.5283, 0.1582, 0.51, 0.25, 0.5283, 0.3418, 0.5803, 0.4197, 0.6582, 0.4717, 0.8125, 0.5, 0.75, 0.5, 0.75, 0.5, 0.8125, 0.5, 0.3125, 0.5, 0.25, 0.5, 0.25, 0.5, 0.3125, 0.5, 0.75, 0.5, 0.6875, 0.5, 0.6875, 0.5, 0.75, 0.5, 0.25, 0.5, 0.1875, 0.5, 0.1875, 0.5, 0.25, 0.5, 0.6875, 0.5, 0.625, 0.5, 0.625, 0.5, 0.6875, 0.5, 0.1875, 0.5, 0.125, 0.5, 0.125, 0.5, 0.1875, 0.5, 0.625, 0.5, 0.5625, 0.5, 0.5625, 0.5, 0.625, 0.5, 0.125, 0.5, 0.0625, 0.5, 0.0625, 0.5, 0.125, 0.5, 0.5625, 0.5, 0.5, 0.5, 0.5, 0.5, 0.5625, 0.5, 1.0, 0.5, 0.9375, 0.5, 0.9375, 0.5, 1.0, 0.5, 0.0625, 0.5, 0.0, 0.5, 0.0, 0.5, 0.0625, 0.5, 0.5, 0.5, 0.4375, 0.5, 0.4375, 0.5, 0.5, 0.5, 0.9375, 0.5, 0.875, 0.5, 0.875, 0.5, 0.9375, 0.5, 0.4375, 0.5, 0.375, 0.5, 0.375, 0.5, 0.4375, 0.5, 0.875, 0.5, 0.8125, 0.5, 0.8125, 0.5, 0.875, 0.5, 0.3418, 0.4717, 0.25, 0.49, 0.1582, 0.4717, 0.08029, 0.4197, 0.02827, 0.3418, 0.01, 0.25, 0.02827, 0.1582, 0.08029, 0.08029, 0.1582, 0.02827, 0.25, 0.01, 0.3418, 0.02827, 0.4197, 0.08029, 0.4717, 0.1582, 0.49, 0.25, 0.4717, 0.3418, 0.4197, 0.4197, 0.875, 1.0, 0.9375, 1.0, 0.9375, 1.0, 0.875, 1.0, 0.375, 1.0, 0.4375, 1.0, 0.4375, 1.0, 0.375, 1.0, 0.8125, 1.0, 0.875, 1.0, 0.875, 1.0, 0.8125, 1.0, 0.3125, 1.0, 0.375, 1.0, 0.375, 1.0, 0.3125, 1.0, 0.75, 1.0, 0.8125, 1.0, 0.8125, 1.0, 0.75, 1.0, 0.25, 1.0, 0.3125, 1.0, 0.3125, 1.0, 0.25, 1.0, 0.6875, 1.0, 0.75, 1.0, 0.75, 1.0, 0.6875, 1.0, 0.1875, 1.0, 0.25, 1.0, 0.25, 1.0, 0.1875, 1.0, 0.625, 1.0, 0.6875, 1.0, 0.6875, 1.0, 0.625, 1.0, 0.125, 1.0, 0.1875, 1.0, 0.1875, 1.0, 0.125, 1.0, 0.5625, 1.0, 0.625, 1.0, 0.625, 1.0, 0.5625, 1.0, 0.0625, 1.0, 0.125, 1.0, 0.125, 1.0, 0.0625, 1.0, 0.5, 1.0, 0.5625, 1.0, 0.5625, 1.0, 0.5, 1.0, 0.9375, 1.0, 1.0, 1.0, 1.0, 1.0, 0.9375, 1.0, 0.0, 1.0, 0.0625, 1.0, 0.0625, 1.0, 0.0, 1.0])
me_cylinder_055.materials.append(mat_material_007)
me_cylinder_055.update()
me_cylinder_054 = bpy.data.meshes.new('Cylinder.054')
me_cylinder_054.from_pydata([(1.08e-05, 0.3674, -0.005935), (1.015e-05, 0.4148, 0.03138), (0.1406, 0.3395, -0.005935), (0.1587, 0.3832, 0.03138), (0.2598, 0.2598, -0.005935), (0.2933, 0.2933, 0.03138), (0.3395, 0.1406, -0.005935), (0.3832, 0.1587, 0.03138), (0.3674, 6.701e-07, -0.005935), (0.4148, 6.685e-07, 0.03138), (0.3395, -0.1406, -0.005935), (0.3832, -0.1587, 0.03138), (0.2598, -0.2598, -0.005935), (0.2933, -0.2933, 0.03138), (0.1406, -0.3395, -0.005935), (0.1587, -0.3832, 0.03138), (1.08e-05, -0.3674, -0.005935), (1.015e-05, -0.4148, 0.03138), (-0.1406, -0.3395, -0.005935), (-0.1587, -0.3832, 0.03138), (-0.2598, -0.2598, -0.005935), (-0.2933, -0.2933, 0.03138), (-0.3394, -0.1406, -0.005935), (-0.3832, -0.1587, 0.03138), (-0.3674, 6.701e-07, -0.005935), (-0.4148, 6.685e-07, 0.03138), (-0.3394, 0.1406, -0.005935), (-0.3832, 0.1587, 0.03138), (-0.2598, 0.2598, -0.005935), (-0.2933, 0.2933, 0.03138), (-0.1406, 0.3395, -0.005935), (-0.1587, 0.3832, 0.03138), (6.932e-06, 0.3313, 0.0009615), (0.1268, 0.3061, 0.0009615), (0.2343, 0.2343, 0.0009615), (0.3061, 0.1268, 0.0009615), (0.3313, 6.713e-07, 0.0009615), (0.3061, -0.1268, 0.0009615), (0.2343, -0.2343, 0.0009615), (0.1268, -0.3061, 0.0009615), (6.932e-06, -0.3313, 0.0009615), (-0.1268, -0.3061, 0.0009615), (-0.2343, -0.2343, 0.0009615), (-0.3061, -0.1268, 0.0009615), (-0.3313, 6.713e-07, 0.0009615), (-0.3061, 0.1268, 0.0009615), (-0.2343, 0.2343, 0.0009615), (-0.1268, 0.3061, 0.0009615), (1.258e-05, 0.2384, -0.02382), (0.09123, 0.2202, -0.02382), (0.1686, 0.1686, -0.02382), (0.2202, 0.09122, -0.02382), (0.2384, 5.149e-07, -0.02382), (0.2202, -0.09122, -0.02382), (0.1686, -0.1686, -0.02382), (0.09123, -0.2202, -0.02382), (1.258e-05, -0.2384, -0.02382), (-0.09121, -0.2202, -0.02382), (-0.1685, -0.1686, -0.02382), (-0.2202, -0.09122, -0.02382), (-0.2384, 5.149e-07, -0.02382), (-0.2202, 0.09122, -0.02382), (-0.1685, 0.1686, -0.02382), (-0.09121, 0.2202, -0.02382), (1.258e-05, 0.2384, -0.03633), (0.09123, 0.2202, -0.03633), (0.1686, 0.1686, -0.03633), (0.2202, 0.09122, -0.03633), (0.2384, 5.149e-07, -0.03633), (0.2202, -0.09122, -0.03633), (0.1686, -0.1686, -0.03633), (0.09123, -0.2202, -0.03633), (1.258e-05, -0.2384, -0.03633), (-0.09121, -0.2202, -0.03633), (-0.1685, -0.1686, -0.03633), (-0.2202, -0.09122, -0.03633), (-0.2384, 5.149e-07, -0.03633), (-0.2202, 0.09122, -0.03633), (-0.1685, 0.1686, -0.03633), (-0.09121, 0.2202, -0.03633), (3.702e-06, 0.14, -0.02689), (0.05358, 0.1293, -0.02689), (0.09899, 0.09899, -0.02689), (0.1293, 0.05357, -0.02689), (0.14, 6.778e-07, -0.02689), (0.1293, -0.05357, -0.02689), (0.09899, -0.09899, -0.02689), (0.05358, -0.1293, -0.02689), (3.702e-06, -0.14, -0.02689), (-0.05357, -0.1293, -0.02689), (-0.09899, -0.09899, -0.02689), (-0.1293, -0.05357, -0.02689), (-0.14, 6.778e-07, -0.02689), (-0.1293, 0.05357, -0.02689), (-0.09899, 0.09899, -0.02689), (-0.05357, 0.1293, -0.02689)], [], [(0, 1, 3, 2), (2, 3, 5, 4), (4, 5, 7, 6), (6, 7, 9, 8), (8, 9, 11, 10), (10, 11, 13, 12), (12, 13, 15, 14), (14, 15, 17, 16), (16, 17, 19, 18), (18, 19, 21, 20), (20, 21, 23, 22), (22, 23, 25, 24), (24, 25, 27, 26), (26, 27, 29, 28), (13, 11, 37, 38), (28, 29, 31, 30), (30, 31, 1, 0), (10, 12, 54, 53), (41, 40, 88, 89), (23, 21, 42, 43), (1, 31, 47, 32), (9, 7, 35, 36), (19, 17, 40, 41), (29, 27, 45, 46), (5, 3, 33, 34), (15, 13, 38, 39), (25, 23, 43, 44), (11, 9, 36, 37), (21, 19, 41, 42), (31, 29, 46, 47), (7, 5, 34, 35), (17, 15, 39, 40), (3, 1, 32, 33), (27, 25, 44, 45), (58, 59, 75, 74), (20, 22, 59, 58), (30, 0, 48, 63), (6, 8, 52, 51), (16, 18, 57, 56), (26, 28, 62, 61), (2, 4, 50, 49), (12, 14, 55, 54), (22, 24, 60, 59), (8, 10, 53, 52), (18, 20, 58, 57), (28, 30, 63, 62), (4, 6, 51, 50), (14, 16, 56, 55), (0, 2, 49, 48), (24, 26, 61, 60), (64, 65, 66, 67, 68, 69, 70, 71, 72, 73, 74, 75, 76, 77, 78, 79), (51, 52, 68, 67), (59, 60, 76, 75), (52, 53, 69, 68), (60, 61, 77, 76), (53, 54, 70, 69), (61, 62, 78, 77), (54, 55, 71, 70), (62, 63, 79, 78), (55, 56, 72, 71), (48, 49, 65, 64), (63, 48, 64, 79), (56, 57, 73, 72), (49, 50, 66, 65), (57, 58, 74, 73), (50, 51, 67, 66), (81, 80, 95, 94, 93, 92, 91, 90, 89, 88, 87, 86, 85, 84, 83, 82), (34, 33, 81, 82), (42, 41, 89, 90), (35, 34, 82, 83), (43, 42, 90, 91), (36, 35, 83, 84), (44, 43, 91, 92), (37, 36, 84, 85), (45, 44, 92, 93), (38, 37, 85, 86), (46, 45, 93, 94), (39, 38, 86, 87), (47, 46, 94, 95), (40, 39, 87, 88), (33, 32, 80, 81), (32, 47, 95, 80)])
me_cylinder_054.polygons.foreach_set('use_smooth', [True] * 82)
_uv = me_cylinder_054.uv_layers.new(name='UVMap')
_uv.uv.foreach_set('vector', [1.0, 0.5, 1.0, 1.0, 0.9375, 1.0, 0.9375, 0.5, 0.9375, 0.5, 0.9375, 1.0, 0.875, 1.0, 0.875, 0.5, 0.875, 0.5, 0.875, 1.0, 0.8125, 1.0, 0.8125, 0.5, 0.8125, 0.5, 0.8125, 1.0, 0.75, 1.0, 0.75, 0.5, 0.75, 0.5, 0.75, 1.0, 0.6875, 1.0, 0.6875, 0.5, 0.6875, 0.5, 0.6875, 1.0, 0.625, 1.0, 0.625, 0.5, 0.625, 0.5, 0.625, 1.0, 0.5625, 1.0, 0.5625, 0.5, 0.5625, 0.5, 0.5625, 1.0, 0.5, 1.0, 0.5, 0.5, 0.5, 0.5, 0.5, 1.0, 0.4375, 1.0, 0.4375, 0.5, 0.4375, 0.5, 0.4375, 1.0, 0.375, 1.0, 0.375, 0.5, 0.375, 0.5, 0.375, 1.0, 0.3125, 1.0, 0.3125, 0.5, 0.3125, 0.5, 0.3125, 1.0, 0.25, 1.0, 0.25, 0.5, 0.25, 0.5, 0.25, 1.0, 0.1875, 1.0, 0.1875, 0.5, 0.1875, 0.5, 0.1875, 1.0, 0.125, 1.0, 0.125, 0.5, 0.625, 1.0, 0.6875, 1.0, 0.6875, 1.0, 0.625, 1.0, 0.125, 0.5, 0.125, 1.0, 0.0625, 1.0, 0.0625, 0.5, 0.0625, 0.5, 0.0625, 1.0, 0.0, 1.0, 0.0, 0.5, 0.6875, 0.5, 0.625, 0.5, 0.625, 0.5, 0.6875, 0.5, 0.4375, 1.0, 0.5, 1.0, 0.5, 1.0, 0.4375, 1.0, 0.3125, 1.0, 0.375, 1.0, 0.375, 1.0, 0.3125, 1.0, 0.0, 1.0, 0.0625, 1.0, 0.0625, 1.0, 0.0, 1.0, 0.75, 1.0, 0.8125, 1.0, 0.8125, 1.0, 0.75, 1.0, 0.4375, 1.0, 0.5, 1.0, 0.5, 1.0, 0.4375, 1.0, 0.125, 1.0, 0.1875, 1.0, 0.1875, 1.0, 0.125, 1.0, 0.875, 1.0, 0.9375, 1.0, 0.9375, 1.0, 0.875, 1.0, 0.5625, 1.0, 0.625, 1.0, 0.625, 1.0, 0.5625, 1.0, 0.25, 1.0, 0.3125, 1.0, 0.3125, 1.0, 0.25, 1.0, 0.6875, 1.0, 0.75, 1.0, 0.75, 1.0, 0.6875, 1.0, 0.375, 1.0, 0.4375, 1.0, 0.4375, 1.0, 0.375, 1.0, 0.0625, 1.0, 0.125, 1.0, 0.125, 1.0, 0.0625, 1.0, 0.8125, 1.0, 0.875, 1.0, 0.875, 1.0, 0.8125, 1.0, 0.5, 1.0, 0.5625, 1.0, 0.5625, 1.0, 0.5, 1.0, 0.9375, 1.0, 1.0, 1.0, 1.0, 1.0, 0.9375, 1.0, 0.1875, 1.0, 0.25, 1.0, 0.25, 1.0, 0.1875, 1.0, 0.375, 0.5, 0.3125, 0.5, 0.3125, 0.5, 0.375, 0.5, 0.375, 0.5, 0.3125, 0.5, 0.3125, 0.5, 0.375, 0.5, 0.0625, 0.5, 0.0, 0.5, 0.0, 0.5, 0.0625, 0.5, 0.8125, 0.5, 0.75, 0.5, 0.75, 0.5, 0.8125, 0.5, 0.5, 0.5, 0.4375, 0.5, 0.4375, 0.5, 0.5, 0.5, 0.1875, 0.5, 0.125, 0.5, 0.125, 0.5, 0.1875, 0.5, 0.9375, 0.5, 0.875, 0.5, 0.875, 0.5, 0.9375, 0.5, 0.625, 0.5, 0.5625, 0.5, 0.5625, 0.5, 0.625, 0.5, 0.3125, 0.5, 0.25, 0.5, 0.25, 0.5, 0.3125, 0.5, 0.75, 0.5, 0.6875, 0.5, 0.6875, 0.5, 0.75, 0.5, 0.4375, 0.5, 0.375, 0.5, 0.375, 0.5, 0.4375, 0.5, 0.125, 0.5, 0.0625, 0.5, 0.0625, 0.5, 0.125, 0.5, 0.875, 0.5, 0.8125, 0.5, 0.8125, 0.5, 0.875, 0.5, 0.5625, 0.5, 0.5, 0.5, 0.5, 0.5, 0.5625, 0.5, 1.0, 0.5, 0.9375, 0.5, 0.9375, 0.5, 1.0, 0.5, 0.25, 0.5, 0.1875, 0.5, 0.1875, 0.5, 0.25, 0.5, 0.75, 0.49, 0.8418, 0.4717, 0.9197, 0.4197, 0.9717, 0.3418, 0.99, 0.25, 0.9717, 0.1582, 0.9197, 0.08029, 0.8418, 0.02827, 0.75, 0.01, 0.6582, 0.02827, 0.5803, 0.08029, 0.5283, 0.1582, 0.51, 0.25, 0.5283, 0.3418, 0.5803, 0.4197, 0.6582, 0.4717, 0.8125, 0.5, 0.75, 0.5, 0.75, 0.5, 0.8125, 0.5, 0.3125, 0.5, 0.25, 0.5, 0.25, 0.5, 0.3125, 0.5, 0.75, 0.5, 0.6875, 0.5, 0.6875, 0.5, 0.75, 0.5, 0.25, 0.5, 0.1875, 0.5, 0.1875, 0.5, 0.25, 0.5, 0.6875, 0.5, 0.625, 0.5, 0.625, 0.5, 0.6875, 0.5, 0.1875, 0.5, 0.125, 0.5, 0.125, 0.5, 0.1875, 0.5, 0.625, 0.5, 0.5625, 0.5, 0.5625, 0.5, 0.625, 0.5, 0.125, 0.5, 0.0625, 0.5, 0.0625, 0.5, 0.125, 0.5, 0.5625, 0.5, 0.5, 0.5, 0.5, 0.5, 0.5625, 0.5, 1.0, 0.5, 0.9375, 0.5, 0.9375, 0.5, 1.0, 0.5, 0.0625, 0.5, 0.0, 0.5, 0.0, 0.5, 0.0625, 0.5, 0.5, 0.5, 0.4375, 0.5, 0.4375, 0.5, 0.5, 0.5, 0.9375, 0.5, 0.875, 0.5, 0.875, 0.5, 0.9375, 0.5, 0.4375, 0.5, 0.375, 0.5, 0.375, 0.5, 0.4375, 0.5, 0.875, 0.5, 0.8125, 0.5, 0.8125, 0.5, 0.875, 0.5, 0.3418, 0.4717, 0.25, 0.49, 0.1582, 0.4717, 0.08029, 0.4197, 0.02827, 0.3418, 0.01, 0.25, 0.02827, 0.1582, 0.08029, 0.08029, 0.1582, 0.02827, 0.25, 0.01, 0.3418, 0.02827, 0.4197, 0.08029, 0.4717, 0.1582, 0.49, 0.25, 0.4717, 0.3418, 0.4197, 0.4197, 0.875, 1.0, 0.9375, 1.0, 0.9375, 1.0, 0.875, 1.0, 0.375, 1.0, 0.4375, 1.0, 0.4375, 1.0, 0.375, 1.0, 0.8125, 1.0, 0.875, 1.0, 0.875, 1.0, 0.8125, 1.0, 0.3125, 1.0, 0.375, 1.0, 0.375, 1.0, 0.3125, 1.0, 0.75, 1.0, 0.8125, 1.0, 0.8125, 1.0, 0.75, 1.0, 0.25, 1.0, 0.3125, 1.0, 0.3125, 1.0, 0.25, 1.0, 0.6875, 1.0, 0.75, 1.0, 0.75, 1.0, 0.6875, 1.0, 0.1875, 1.0, 0.25, 1.0, 0.25, 1.0, 0.1875, 1.0, 0.625, 1.0, 0.6875, 1.0, 0.6875, 1.0, 0.625, 1.0, 0.125, 1.0, 0.1875, 1.0, 0.1875, 1.0, 0.125, 1.0, 0.5625, 1.0, 0.625, 1.0, 0.625, 1.0, 0.5625, 1.0, 0.0625, 1.0, 0.125, 1.0, 0.125, 1.0, 0.0625, 1.0, 0.5, 1.0, 0.5625, 1.0, 0.5625, 1.0, 0.5, 1.0, 0.9375, 1.0, 1.0, 1.0, 1.0, 1.0, 0.9375, 1.0, 0.0, 1.0, 0.0625, 1.0, 0.0625, 1.0, 0.0, 1.0])
me_cylinder_054.materials.append(mat_material_007)
me_cylinder_054.update()
me_cylinder_053 = bpy.data.meshes.new('Cylinder.053')
me_cylinder_053.from_pydata([(5.547e-07, 0.1498, -0.116), (2.707e-07, 0.07312, 0.09528), (0.05734, 0.1384, -0.116), (0.02798, 0.06756, 0.09528), (0.1059, 0.1059, -0.116), (0.05171, 0.05171, 0.09528), (0.1384, 0.05734, -0.116), (0.06756, 0.02798, 0.09528), (0.1498, -5.058e-09, -0.116), (0.07312, 1.362e-07, 0.09528), (0.1384, -0.05734, -0.116), (0.06756, -0.02798, 0.09528), (0.1059, -0.1059, -0.116), (0.05171, -0.05171, 0.09528), (0.05734, -0.1384, -0.116), (0.02798, -0.06756, 0.09528), (5.547e-07, -0.1498, -0.116), (2.707e-07, -0.07312, 0.09528), (-0.05734, -0.1384, -0.116), (-0.02798, -0.06756, 0.09528), (-0.1059, -0.1059, -0.116), (-0.05171, -0.05171, 0.09528), (-0.1384, -0.05734, -0.116), (-0.06756, -0.02798, 0.09528), (-0.1498, -5.058e-09, -0.116), (-0.07312, 1.362e-07, 0.09528), (-0.1384, 0.05734, -0.116), (-0.06756, 0.02798, 0.09528), (-0.1059, 0.1059, -0.116), (-0.05171, 0.05171, 0.09528), (-0.05734, 0.1384, -0.116), (-0.02798, 0.06756, 0.09528), (6.327e-06, 0.4635, -0.09399), (0.1774, 0.4282, -0.09399), (0.3278, 0.3278, -0.09399), (0.4283, 0.1774, -0.09399), (0.4635, -5.73e-08, -0.09399), (0.4283, -0.1774, -0.09399), (0.3278, -0.3278, -0.09399), (0.1774, -0.4282, -0.09399), (6.327e-06, -0.4635, -0.09399), (-0.1774, -0.4282, -0.09399), (-0.3278, -0.3278, -0.09399), (-0.4282, -0.1774, -0.09399), (-0.4635, -5.73e-08, -0.09399), (-0.4282, 0.1774, -0.09399), (-0.3278, 0.3278, -0.09399), (-0.1774, 0.4282, -0.09399), (6.327e-06, 0.4635, -0.1565), (0.1774, 0.4282, -0.1565), (0.3278, 0.3278, -0.1565), (0.4283, 0.1774, -0.1565), (0.4635, -5.73e-08, -0.1565), (0.4283, -0.1774, -0.1565), (0.3278, -0.3278, -0.1565), (0.1774, -0.4282, -0.1565), (6.327e-06, -0.4635, -0.1565), (-0.1774, -0.4282, -0.1565), (-0.3278, -0.3278, -0.1565), (-0.4282, -0.1774, -0.1565), (-0.4635, -5.73e-08, -0.1565), (-0.4282, 0.1774, -0.1565), (-0.3278, 0.3278, -0.1565), (-0.1774, 0.4282, -0.1565), (0.2904, -0.2904, -0.1278), (0.3794, -0.1572, -0.1278), (-0.3794, -0.1572, -0.1278), (-0.2904, -0.2904, -0.1278), (5.355e-06, 0.4107, -0.1278), (-0.1572, 0.3794, -0.1278), (0.4107, -4.85e-08, -0.1278), (0.3794, 0.1572, -0.1278), (-0.1572, -0.3794, -0.1278), (5.355e-06, -0.4107, -0.1278), (-0.2904, 0.2904, -0.1278), (-0.3794, 0.1572, -0.1278), (0.2904, 0.2904, -0.1278), (0.1572, 0.3794, -0.1278), (0.1572, -0.3794, -0.1278), (-0.4107, -4.85e-08, -0.1278), (1.773e-06, 0.4796, 0.1319), (0.1835, 0.4431, 0.1319), (0.3392, 0.3392, 0.1319), (0.4431, 0.1835, 0.1319), (0.4796, -6.124e-07, 0.1319), (0.4431, -0.1835, 0.1319), (0.3392, -0.3392, 0.1319), (0.1835, -0.4431, 0.1319), (1.773e-06, -0.4796, 0.1319), (-0.1835, -0.4431, 0.1319), (-0.3391, -0.3392, 0.1319), (-0.4431, -0.1835, 0.1319), (-0.4796, -6.124e-07, 0.1319), (-0.4431, 0.1835, 0.1319), (-0.3391, 0.3392, 0.1319), (-0.1835, 0.4431, 0.1319), (1.774e-06, 0.4796, 0.18), (0.1835, 0.4431, 0.18), (0.3392, 0.3392, 0.18), (0.4431, 0.1835, 0.18), (0.4796, -6.124e-07, 0.18), (0.4431, -0.1835, 0.18), (0.3392, -0.3392, 0.18), (0.1835, -0.4431, 0.18), (1.774e-06, -0.4796, 0.18), (-0.1835, -0.4431, 0.18), (-0.3391, -0.3392, 0.18), (-0.4431, -0.1835, 0.18), (-0.4796, -6.124e-07, 0.18), (-0.4431, 0.1835, 0.18), (-0.3391, 0.3392, 0.18), (-0.1835, 0.4431, 0.18), (1.511e-06, 0.4087, 0.1644), (0.1564, 0.3775, 0.1644), (0.289, 0.289, 0.1644), (0.3775, 0.1564, 0.1644), (0.4087, -6.42e-07, 0.1644), (0.3775, -0.1564, 0.1644), (0.289, -0.289, 0.1644), (0.1564, -0.3775, 0.1644), (1.511e-06, -0.4087, 0.1644), (-0.1564, -0.3775, 0.1644), (-0.289, -0.289, 0.1644), (-0.3775, -0.1564, 0.1644), (-0.4087, -6.42e-07, 0.1644), (-0.3775, 0.1564, 0.1644), (-0.289, 0.289, 0.1644), (-0.1564, 0.3775, 0.1644)], [], [(0, 1, 3, 2), (2, 3, 5, 4), (4, 5, 7, 6), (6, 7, 9, 8), (8, 9, 11, 10), (10, 11, 13, 12), (12, 13, 15, 14), (14, 15, 17, 16), (16, 17, 19, 18), (18, 19, 21, 20), (20, 21, 23, 22), (22, 23, 25, 24), (24, 25, 27, 26), (26, 27, 29, 28), (13, 11, 85, 86), (28, 29, 31, 30), (30, 31, 1, 0), (65, 64, 38, 37), (36, 37, 53, 52), (67, 66, 43, 42), (69, 68, 32, 47), (71, 70, 36, 35), (73, 72, 41, 40), (75, 74, 46, 45), (77, 76, 34, 33), (64, 78, 39, 38), (66, 79, 44, 43), (70, 65, 37, 36), (72, 67, 42, 41), (74, 69, 47, 46), (76, 71, 35, 34), (78, 73, 40, 39), (79, 75, 45, 44), (68, 77, 33, 32), (48, 49, 50, 51, 52, 53, 54, 55, 56, 57, 58, 59, 60, 61, 62, 63), (44, 45, 61, 60), (37, 38, 54, 53), (45, 46, 62, 61), (38, 39, 55, 54), (46, 47, 63, 62), (39, 40, 56, 55), (32, 33, 49, 48), (47, 32, 48, 63), (40, 41, 57, 56), (33, 34, 50, 49), (41, 42, 58, 57), (34, 35, 51, 50), (42, 43, 59, 58), (35, 36, 52, 51), (43, 44, 60, 59), (0, 2, 77, 68), (24, 26, 75, 79), (14, 16, 73, 78), (4, 6, 71, 76), (28, 30, 69, 74), (18, 20, 67, 72), (8, 10, 65, 70), (22, 24, 79, 66), (12, 14, 78, 64), (2, 4, 76, 77), (26, 28, 74, 75), (16, 18, 72, 73), (6, 8, 70, 71), (30, 0, 68, 69), (20, 22, 66, 67), (10, 12, 64, 65), (87, 86, 102, 103), (23, 21, 90, 91), (1, 31, 95, 80), (9, 7, 83, 84), (19, 17, 88, 89), (29, 27, 93, 94), (5, 3, 81, 82), (15, 13, 86, 87), (25, 23, 91, 92), (11, 9, 84, 85), (21, 19, 89, 90), (31, 29, 94, 95), (7, 5, 82, 83), (17, 15, 87, 88), (3, 1, 80, 81), (27, 25, 92, 93), (99, 98, 114, 115), (95, 94, 110, 111), (88, 87, 103, 104), (81, 80, 96, 97), (80, 95, 111, 96), (89, 88, 104, 105), (82, 81, 97, 98), (90, 89, 105, 106), (83, 82, 98, 99), (91, 90, 106, 107), (84, 83, 99, 100), (92, 91, 107, 108), (85, 84, 100, 101), (93, 92, 108, 109), (86, 85, 101, 102), (94, 93, 109, 110), (113, 112, 127, 126, 125, 124, 123, 122, 121, 120, 119, 118, 117, 116, 115, 114), (107, 106, 122, 123), (100, 99, 115, 116), (108, 107, 123, 124), (101, 100, 116, 117), (109, 108, 124, 125), (102, 101, 117, 118), (110, 109, 125, 126), (103, 102, 118, 119), (111, 110, 126, 127), (104, 103, 119, 120), (97, 96, 112, 113), (96, 111, 127, 112), (105, 104, 120, 121), (98, 97, 113, 114), (106, 105, 121, 122)])
me_cylinder_053.polygons.foreach_set('use_smooth', [True] * 114)
_uv = me_cylinder_053.uv_layers.new(name='UVMap')
_uv.uv.foreach_set('vector', [1.0, 0.5, 1.0, 1.0, 0.9375, 1.0, 0.9375, 0.5, 0.9375, 0.5, 0.9375, 1.0, 0.875, 1.0, 0.875, 0.5, 0.875, 0.5, 0.875, 1.0, 0.8125, 1.0, 0.8125, 0.5, 0.8125, 0.5, 0.8125, 1.0, 0.75, 1.0, 0.75, 0.5, 0.75, 0.5, 0.75, 1.0, 0.6875, 1.0, 0.6875, 0.5, 0.6875, 0.5, 0.6875, 1.0, 0.625, 1.0, 0.625, 0.5, 0.625, 0.5, 0.625, 1.0, 0.5625, 1.0, 0.5625, 0.5, 0.5625, 0.5, 0.5625, 1.0, 0.5, 1.0, 0.5, 0.5, 0.5, 0.5, 0.5, 1.0, 0.4375, 1.0, 0.4375, 0.5, 0.4375, 0.5, 0.4375, 1.0, 0.375, 1.0, 0.375, 0.5, 0.375, 0.5, 0.375, 1.0, 0.3125, 1.0, 0.3125, 0.5, 0.3125, 0.5, 0.3125, 1.0, 0.25, 1.0, 0.25, 0.5, 0.25, 0.5, 0.25, 1.0, 0.1875, 1.0, 0.1875, 0.5, 0.1875, 0.5, 0.1875, 1.0, 0.125, 1.0, 0.125, 0.5, 0.625, 1.0, 0.6875, 1.0, 0.6875, 1.0, 0.625, 1.0, 0.125, 0.5, 0.125, 1.0, 0.0625, 1.0, 0.0625, 0.5, 0.0625, 0.5, 0.0625, 1.0, 0.0, 1.0, 0.0, 0.5, 0.6875, 0.5, 0.625, 0.5, 0.625, 0.5, 0.6875, 0.5, 0.75, 0.5, 0.6875, 0.5, 0.6875, 0.5, 0.75, 0.5, 0.375, 0.5, 0.3125, 0.5, 0.3125, 0.5, 0.375, 0.5, 0.0625, 0.5, 0.0, 0.5, 0.0, 0.5, 0.0625, 0.5, 0.8125, 0.5, 0.75, 0.5, 0.75, 0.5, 0.8125, 0.5, 0.5, 0.5, 0.4375, 0.5, 0.4375, 0.5, 0.5, 0.5, 0.1875, 0.5, 0.125, 0.5, 0.125, 0.5, 0.1875, 0.5, 0.9375, 0.5, 0.875, 0.5, 0.875, 0.5, 0.9375, 0.5, 0.625, 0.5, 0.5625, 0.5, 0.5625, 0.5, 0.625, 0.5, 0.3125, 0.5, 0.25, 0.5, 0.25, 0.5, 0.3125, 0.5, 0.75, 0.5, 0.6875, 0.5, 0.6875, 0.5, 0.75, 0.5, 0.4375, 0.5, 0.375, 0.5, 0.375, 0.5, 0.4375, 0.5, 0.125, 0.5, 0.0625, 0.5, 0.0625, 0.5, 0.125, 0.5, 0.875, 0.5, 0.8125, 0.5, 0.8125, 0.5, 0.875, 0.5, 0.5625, 0.5, 0.5, 0.5, 0.5, 0.5, 0.5625, 0.5, 0.25, 0.5, 0.1875, 0.5, 0.1875, 0.5, 0.25, 0.5, 1.0, 0.5, 0.9375, 0.5, 0.9375, 0.5, 1.0, 0.5, 0.75, 0.49, 0.8418, 0.4717, 0.9197, 0.4197, 0.9717, 0.3418, 0.99, 0.25, 0.9717, 0.1582, 0.9197, 0.08029, 0.8418, 0.02827, 0.75, 0.01, 0.6582, 0.02827, 0.5803, 0.08029, 0.5283, 0.1582, 0.51, 0.25, 0.5283, 0.3418, 0.5803, 0.4197, 0.6582, 0.4717, 0.25, 0.5, 0.1875, 0.5, 0.1875, 0.5, 0.25, 0.5, 0.6875, 0.5, 0.625, 0.5, 0.625, 0.5, 0.6875, 0.5, 0.1875, 0.5, 0.125, 0.5, 0.125, 0.5, 0.1875, 0.5, 0.625, 0.5, 0.5625, 0.5, 0.5625, 0.5, 0.625, 0.5, 0.125, 0.5, 0.0625, 0.5, 0.0625, 0.5, 0.125, 0.5, 0.5625, 0.5, 0.5, 0.5, 0.5, 0.5, 0.5625, 0.5, 1.0, 0.5, 0.9375, 0.5, 0.9375, 0.5, 1.0, 0.5, 0.0625, 0.5, 0.0, 0.5, 0.0, 0.5, 0.0625, 0.5, 0.5, 0.5, 0.4375, 0.5, 0.4375, 0.5, 0.5, 0.5, 0.9375, 0.5, 0.875, 0.5, 0.875, 0.5, 0.9375, 0.5, 0.4375, 0.5, 0.375, 0.5, 0.375, 0.5, 0.4375, 0.5, 0.875, 0.5, 0.8125, 0.5, 0.8125, 0.5, 0.875, 0.5, 0.375, 0.5, 0.3125, 0.5, 0.3125, 0.5, 0.375, 0.5, 0.8125, 0.5, 0.75, 0.5, 0.75, 0.5, 0.8125, 0.5, 0.3125, 0.5, 0.25, 0.5, 0.25, 0.5, 0.3125, 0.5, 1.0, 0.5, 0.9375, 0.5, 0.9375, 0.5, 1.0, 0.5, 0.25, 0.5, 0.1875, 0.5, 0.1875, 0.5, 0.25, 0.5, 0.5625, 0.5, 0.5, 0.5, 0.5, 0.5, 0.5625, 0.5, 0.875, 0.5, 0.8125, 0.5, 0.8125, 0.5, 0.875, 0.5, 0.125, 0.5, 0.0625, 0.5, 0.0625, 0.5, 0.125, 0.5, 0.4375, 0.5, 0.375, 0.5, 0.375, 0.5, 0.4375, 0.5, 0.75, 0.5, 0.6875, 0.5, 0.6875, 0.5, 0.75, 0.5, 0.3125, 0.5, 0.25, 0.5, 0.25, 0.5, 0.3125, 0.5, 0.625, 0.5, 0.5625, 0.5, 0.5625, 0.5, 0.625, 0.5, 0.9375, 0.5, 0.875, 0.5, 0.875, 0.5, 0.9375, 0.5, 0.1875, 0.5, 0.125, 0.5, 0.125, 0.5, 0.1875, 0.5, 0.5, 0.5, 0.4375, 0.5, 0.4375, 0.5, 0.5, 0.5, 0.8125, 0.5, 0.75, 0.5, 0.75, 0.5, 0.8125, 0.5, 0.0625, 0.5, 0.0, 0.5, 0.0, 0.5, 0.0625, 0.5, 0.375, 0.5, 0.3125, 0.5, 0.3125, 0.5, 0.375, 0.5, 0.6875, 0.5, 0.625, 0.5, 0.625, 0.5, 0.6875, 0.5, 0.5625, 1.0, 0.625, 1.0, 0.625, 1.0, 0.5625, 1.0, 0.3125, 1.0, 0.375, 1.0, 0.375, 1.0, 0.3125, 1.0, 0.0, 1.0, 0.0625, 1.0, 0.0625, 1.0, 0.0, 1.0, 0.75, 1.0, 0.8125, 1.0, 0.8125, 1.0, 0.75, 1.0, 0.4375, 1.0, 0.5, 1.0, 0.5, 1.0, 0.4375, 1.0, 0.125, 1.0, 0.1875, 1.0, 0.1875, 1.0, 0.125, 1.0, 0.875, 1.0, 0.9375, 1.0, 0.9375, 1.0, 0.875, 1.0, 0.5625, 1.0, 0.625, 1.0, 0.625, 1.0, 0.5625, 1.0, 0.25, 1.0, 0.3125, 1.0, 0.3125, 1.0, 0.25, 1.0, 0.6875, 1.0, 0.75, 1.0, 0.75, 1.0, 0.6875, 1.0, 0.375, 1.0, 0.4375, 1.0, 0.4375, 1.0, 0.375, 1.0, 0.0625, 1.0, 0.125, 1.0, 0.125, 1.0, 0.0625, 1.0, 0.8125, 1.0, 0.875, 1.0, 0.875, 1.0, 0.8125, 1.0, 0.5, 1.0, 0.5625, 1.0, 0.5625, 1.0, 0.5, 1.0, 0.9375, 1.0, 1.0, 1.0, 1.0, 1.0, 0.9375, 1.0, 0.1875, 1.0, 0.25, 1.0, 0.25, 1.0, 0.1875, 1.0, 0.8125, 1.0, 0.875, 1.0, 0.875, 1.0, 0.8125, 1.0, 0.0625, 1.0, 0.125, 1.0, 0.125, 1.0, 0.0625, 1.0, 0.5, 1.0, 0.5625, 1.0, 0.5625, 1.0, 0.5, 1.0, 0.9375, 1.0, 1.0, 1.0, 1.0, 1.0, 0.9375, 1.0, 0.0, 1.0, 0.0625, 1.0, 0.0625, 1.0, 0.0, 1.0, 0.4375, 1.0, 0.5, 1.0, 0.5, 1.0, 0.4375, 1.0, 0.875, 1.0, 0.9375, 1.0, 0.9375, 1.0, 0.875, 1.0, 0.375, 1.0, 0.4375, 1.0, 0.4375, 1.0, 0.375, 1.0, 0.8125, 1.0, 0.875, 1.0, 0.875, 1.0, 0.8125, 1.0, 0.3125, 1.0, 0.375, 1.0, 0.375, 1.0, 0.3125, 1.0, 0.75, 1.0, 0.8125, 1.0, 0.8125, 1.0, 0.75, 1.0, 0.25, 1.0, 0.3125, 1.0, 0.3125, 1.0, 0.25, 1.0, 0.6875, 1.0, 0.75, 1.0, 0.75, 1.0, 0.6875, 1.0, 0.1875, 1.0, 0.25, 1.0, 0.25, 1.0, 0.1875, 1.0, 0.625, 1.0, 0.6875, 1.0, 0.6875, 1.0, 0.625, 1.0, 0.125, 1.0, 0.1875, 1.0, 0.1875, 1.0, 0.125, 1.0, 0.3418, 0.4717, 0.25, 0.49, 0.1582, 0.4717, 0.08029, 0.4197, 0.02827, 0.3418, 0.01, 0.25, 0.02827, 0.1582, 0.08029, 0.08029, 0.1582, 0.02827, 0.25, 0.01, 0.3418, 0.02827, 0.4197, 0.08029, 0.4717, 0.1582, 0.49, 0.25, 0.4717, 0.3418, 0.4197, 0.4197, 0.3125, 1.0, 0.375, 1.0, 0.375, 1.0, 0.3125, 1.0, 0.75, 1.0, 0.8125, 1.0, 0.8125, 1.0, 0.75, 1.0, 0.25, 1.0, 0.3125, 1.0, 0.3125, 1.0, 0.25, 1.0, 0.6875, 1.0, 0.75, 1.0, 0.75, 1.0, 0.6875, 1.0, 0.1875, 1.0, 0.25, 1.0, 0.25, 1.0, 0.1875, 1.0, 0.625, 1.0, 0.6875, 1.0, 0.6875, 1.0, 0.625, 1.0, 0.125, 1.0, 0.1875, 1.0, 0.1875, 1.0, 0.125, 1.0, 0.5625, 1.0, 0.625, 1.0, 0.625, 1.0, 0.5625, 1.0, 0.0625, 1.0, 0.125, 1.0, 0.125, 1.0, 0.0625, 1.0, 0.5, 1.0, 0.5625, 1.0, 0.5625, 1.0, 0.5, 1.0, 0.9375, 1.0, 1.0, 1.0, 1.0, 1.0, 0.9375, 1.0, 0.0, 1.0, 0.0625, 1.0, 0.0625, 1.0, 0.0, 1.0, 0.4375, 1.0, 0.5, 1.0, 0.5, 1.0, 0.4375, 1.0, 0.875, 1.0, 0.9375, 1.0, 0.9375, 1.0, 0.875, 1.0, 0.375, 1.0, 0.4375, 1.0, 0.4375, 1.0, 0.375, 1.0])
me_cylinder_053.materials.append(mat_material_007)
me_cylinder_053.update()
me_cylinder_052 = bpy.data.meshes.new('Cylinder.052')
me_cylinder_052.from_pydata([(3.667e-06, 0.9905, -0.03953), (3.667e-06, 0.9905, 0.02594), (0.379, 0.9151, -0.03953), (0.379, 0.9151, 0.02594), (0.7004, 0.7004, -0.03953), (0.7004, 0.7004, 0.02594), (0.9151, 0.379, -0.03953), (0.9151, 0.379, 0.02594), (0.9905, -3.344e-08, -0.03953), (0.9905, -3.344e-08, 0.02594), (0.9151, -0.379, -0.03953), (0.9151, -0.379, 0.02594), (0.7004, -0.7004, -0.03953), (0.7004, -0.7004, 0.02594), (0.379, -0.9151, -0.03953), (0.379, -0.9151, 0.02594), (3.667e-06, -0.9905, -0.03953), (3.667e-06, -0.9905, 0.02594), (-0.379, -0.9151, -0.03953), (-0.379, -0.9151, 0.02594), (-0.7004, -0.7004, -0.03953), (-0.7004, -0.7004, 0.02594), (-0.9151, -0.379, -0.03953), (-0.9151, -0.379, 0.02594), (-0.9905, -3.344e-08, -0.03953), (-0.9905, -3.344e-08, 0.02594), (-0.9151, 0.379, -0.03953), (-0.9151, 0.379, 0.02594), (-0.7004, 0.7004, -0.03953), (-0.7004, 0.7004, 0.02594), (-0.379, 0.9151, -0.03953), (-0.379, 0.9151, 0.02594), (6.327e-06, 0.4635, -0.08054), (0.1774, 0.4282, -0.08054), (0.3278, 0.3278, -0.08054), (0.4283, 0.1774, -0.08054), (0.4635, -5.73e-08, -0.08054), (0.4283, -0.1774, -0.08054), (0.3278, -0.3278, -0.08054), (0.1774, -0.4282, -0.08054), (6.327e-06, -0.4635, -0.08054), (-0.1774, -0.4282, -0.08054), (-0.3278, -0.3278, -0.08054), (-0.4282, -0.1774, -0.08054), (-0.4635, -5.73e-08, -0.08054), (-0.4282, 0.1774, -0.08054), (-0.3278, 0.3278, -0.08054), (-0.1774, 0.4282, -0.08054), (6.327e-06, 0.4635, -0.1565), (0.1774, 0.4282, -0.1565), (0.3278, 0.3278, -0.1565), (0.4283, 0.1774, -0.1565), (0.4635, -5.73e-08, -0.1565), (0.4283, -0.1774, -0.1565), (0.3278, -0.3278, -0.1565), (0.1774, -0.4282, -0.1565), (6.327e-06, -0.4635, -0.1565), (-0.1774, -0.4282, -0.1565), (-0.3278, -0.3278, -0.1565), (-0.4282, -0.1774, -0.1565), (-0.4635, -5.73e-08, -0.1565), (-0.4282, 0.1774, -0.1565), (-0.3278, 0.3278, -0.1565), (-0.1774, 0.4282, -0.1565)], [], [(0, 1, 3, 2), (2, 3, 5, 4), (4, 5, 7, 6), (6, 7, 9, 8), (8, 9, 11, 10), (10, 11, 13, 12), (12, 13, 15, 14), (14, 15, 17, 16), (16, 17, 19, 18), (18, 19, 21, 20), (20, 21, 23, 22), (22, 23, 25, 24), (24, 25, 27, 26), (26, 27, 29, 28), (3, 1, 31, 29, 27, 25, 23, 21, 19, 17, 15, 13, 11, 9, 7, 5), (28, 29, 31, 30), (30, 31, 1, 0), (10, 12, 38, 37), (36, 37, 53, 52), (20, 22, 43, 42), (30, 0, 32, 47), (6, 8, 36, 35), (16, 18, 41, 40), (26, 28, 46, 45), (2, 4, 34, 33), (12, 14, 39, 38), (22, 24, 44, 43), (8, 10, 37, 36), (18, 20, 42, 41), (28, 30, 47, 46), (4, 6, 35, 34), (14, 16, 40, 39), (24, 26, 45, 44), (0, 2, 33, 32), (48, 49, 50, 51, 52, 53, 54, 55, 56, 57, 58, 59, 60, 61, 62, 63), (44, 45, 61, 60), (37, 38, 54, 53), (45, 46, 62, 61), (38, 39, 55, 54), (46, 47, 63, 62), (39, 40, 56, 55), (32, 33, 49, 48), (47, 32, 48, 63), (40, 41, 57, 56), (33, 34, 50, 49), (41, 42, 58, 57), (34, 35, 51, 50), (42, 43, 59, 58), (35, 36, 52, 51), (43, 44, 60, 59)])
me_cylinder_052.polygons.foreach_set('use_smooth', [True] * 50)
_uv = me_cylinder_052.uv_layers.new(name='UVMap')
_uv.uv.foreach_set('vector', [1.0, 0.5, 1.0, 1.0, 0.9375, 1.0, 0.9375, 0.5, 0.9375, 0.5, 0.9375, 1.0, 0.875, 1.0, 0.875, 0.5, 0.875, 0.5, 0.875, 1.0, 0.8125, 1.0, 0.8125, 0.5, 0.8125, 0.5, 0.8125, 1.0, 0.75, 1.0, 0.75, 0.5, 0.75, 0.5, 0.75, 1.0, 0.6875, 1.0, 0.6875, 0.5, 0.6875, 0.5, 0.6875, 1.0, 0.625, 1.0, 0.625, 0.5, 0.625, 0.5, 0.625, 1.0, 0.5625, 1.0, 0.5625, 0.5, 0.5625, 0.5, 0.5625, 1.0, 0.5, 1.0, 0.5, 0.5, 0.5, 0.5, 0.5, 1.0, 0.4375, 1.0, 0.4375, 0.5, 0.4375, 0.5, 0.4375, 1.0, 0.375, 1.0, 0.375, 0.5, 0.375, 0.5, 0.375, 1.0, 0.3125, 1.0, 0.3125, 0.5, 0.3125, 0.5, 0.3125, 1.0, 0.25, 1.0, 0.25, 0.5, 0.25, 0.5, 0.25, 1.0, 0.1875, 1.0, 0.1875, 0.5, 0.1875, 0.5, 0.1875, 1.0, 0.125, 1.0, 0.125, 0.5, 0.3418, 0.4717, 0.25, 0.49, 0.1582, 0.4717, 0.08029, 0.4197, 0.02827, 0.3418, 0.01, 0.25, 0.02827, 0.1582, 0.08029, 0.08029, 0.1582, 0.02827, 0.25, 0.01, 0.3418, 0.02827, 0.4197, 0.08029, 0.4717, 0.1582, 0.49, 0.25, 0.4717, 0.3418, 0.4197, 0.4197, 0.125, 0.5, 0.125, 1.0, 0.0625, 1.0, 0.0625, 0.5, 0.0625, 0.5, 0.0625, 1.0, 0.0, 1.0, 0.0, 0.5, 0.6875, 0.5, 0.625, 0.5, 0.625, 0.5, 0.6875, 0.5, 0.75, 0.5, 0.6875, 0.5, 0.6875, 0.5, 0.75, 0.5, 0.375, 0.5, 0.3125, 0.5, 0.3125, 0.5, 0.375, 0.5, 0.0625, 0.5, 0.0, 0.5, 0.0, 0.5, 0.0625, 0.5, 0.8125, 0.5, 0.75, 0.5, 0.75, 0.5, 0.8125, 0.5, 0.5, 0.5, 0.4375, 0.5, 0.4375, 0.5, 0.5, 0.5, 0.1875, 0.5, 0.125, 0.5, 0.125, 0.5, 0.1875, 0.5, 0.9375, 0.5, 0.875, 0.5, 0.875, 0.5, 0.9375, 0.5, 0.625, 0.5, 0.5625, 0.5, 0.5625, 0.5, 0.625, 0.5, 0.3125, 0.5, 0.25, 0.5, 0.25, 0.5, 0.3125, 0.5, 0.75, 0.5, 0.6875, 0.5, 0.6875, 0.5, 0.75, 0.5, 0.4375, 0.5, 0.375, 0.5, 0.375, 0.5, 0.4375, 0.5, 0.125, 0.5, 0.0625, 0.5, 0.0625, 0.5, 0.125, 0.5, 0.875, 0.5, 0.8125, 0.5, 0.8125, 0.5, 0.875, 0.5, 0.5625, 0.5, 0.5, 0.5, 0.5, 0.5, 0.5625, 0.5, 0.25, 0.5, 0.1875, 0.5, 0.1875, 0.5, 0.25, 0.5, 1.0, 0.5, 0.9375, 0.5, 0.9375, 0.5, 1.0, 0.5, 0.75, 0.49, 0.8418, 0.4717, 0.9197, 0.4197, 0.9717, 0.3418, 0.99, 0.25, 0.9717, 0.1582, 0.9197, 0.08029, 0.8418, 0.02827, 0.75, 0.01, 0.6582, 0.02827, 0.5803, 0.08029, 0.5283, 0.1582, 0.51, 0.25, 0.5283, 0.3418, 0.5803, 0.4197, 0.6582, 0.4717, 0.25, 0.5, 0.1875, 0.5, 0.1875, 0.5, 0.25, 0.5, 0.6875, 0.5, 0.625, 0.5, 0.625, 0.5, 0.6875, 0.5, 0.1875, 0.5, 0.125, 0.5, 0.125, 0.5, 0.1875, 0.5, 0.625, 0.5, 0.5625, 0.5, 0.5625, 0.5, 0.625, 0.5, 0.125, 0.5, 0.0625, 0.5, 0.0625, 0.5, 0.125, 0.5, 0.5625, 0.5, 0.5, 0.5, 0.5, 0.5, 0.5625, 0.5, 1.0, 0.5, 0.9375, 0.5, 0.9375, 0.5, 1.0, 0.5, 0.0625, 0.5, 0.0, 0.5, 0.0, 0.5, 0.0625, 0.5, 0.5, 0.5, 0.4375, 0.5, 0.4375, 0.5, 0.5, 0.5, 0.9375, 0.5, 0.875, 0.5, 0.875, 0.5, 0.9375, 0.5, 0.4375, 0.5, 0.375, 0.5, 0.375, 0.5, 0.4375, 0.5, 0.875, 0.5, 0.8125, 0.5, 0.8125, 0.5, 0.875, 0.5, 0.375, 0.5, 0.3125, 0.5, 0.3125, 0.5, 0.375, 0.5, 0.8125, 0.5, 0.75, 0.5, 0.75, 0.5, 0.8125, 0.5, 0.3125, 0.5, 0.25, 0.5, 0.25, 0.5, 0.3125, 0.5])
me_cylinder_052.materials.append(mat_material_007)
me_cylinder_052.update()
me_cylinder_051 = bpy.data.meshes.new('Cylinder.051')
me_cylinder_051.from_pydata([(-5.373e-06, 0.4972, -0.3479), (-5.373e-06, 0.4972, 0.449), (0.1903, 0.4593, -0.3479), (0.1903, 0.4593, 0.449), (0.3515, 0.3516, -0.3479), (0.3515, 0.3516, 0.449), (0.4593, 0.1903, -0.3479), (0.4593, 0.1903, 0.449), (0.4972, 1.055e-06, -0.3479), (0.4972, 1.055e-06, 0.449), (0.4593, -0.1903, -0.3479), (0.4593, -0.1903, 0.449), (0.3515, -0.3516, -0.3479), (0.3515, -0.3516, 0.449), (0.1903, -0.4593, -0.3479), (0.1903, -0.4593, 0.449), (-5.373e-06, -0.4972, -0.3479), (-5.373e-06, -0.4972, 0.449), (-0.1903, -0.4593, -0.3479), (-0.1903, -0.4593, 0.449), (-0.3516, -0.3516, -0.3479), (-0.3516, -0.3516, 0.449), (-0.4593, -0.1903, -0.3479), (-0.4593, -0.1903, 0.449), (-0.4972, 1.055e-06, -0.3479), (-0.4972, 1.055e-06, 0.449), (-0.4593, 0.1903, -0.3479), (-0.4593, 0.1903, 0.449), (-0.3516, 0.3516, -0.3479), (-0.3516, 0.3516, 0.449), (-0.1903, 0.4593, -0.3479), (-0.1903, 0.4593, 0.449), (-6.208e-06, 0.7635, -0.4289), (0.2922, 0.7054, -0.4289), (0.5399, 0.5399, -0.4289), (0.7054, 0.2922, -0.4289), (0.7635, 1.11e-06, -0.4289), (0.7054, -0.2922, -0.4289), (0.5399, -0.5399, -0.4289), (0.2922, -0.7054, -0.4289), (-6.208e-06, -0.7635, -0.4289), (-0.2922, -0.7054, -0.4289), (-0.5399, -0.5399, -0.4289), (-0.7054, -0.2922, -0.4289), (-0.7635, 1.11e-06, -0.4289), (-0.7054, 0.2922, -0.4289), (-0.5399, 0.5399, -0.4289), (-0.2922, 0.7054, -0.4289), (-6.206e-06, 0.7635, -0.5298), (0.2922, 0.7054, -0.5298), (0.5399, 0.5399, -0.5298), (0.7054, 0.2922, -0.5298), (0.7635, 1.11e-06, -0.5298), (0.7054, -0.2922, -0.5298), (0.5399, -0.5399, -0.5298), (0.2922, -0.7054, -0.5298), (-6.206e-06, -0.7635, -0.5298), (-0.2922, -0.7054, -0.5298), (-0.5399, -0.5399, -0.5298), (-0.7054, -0.2922, -0.5298), (-0.7635, 1.11e-06, -0.5298), (-0.7054, 0.2922, -0.5298), (-0.5399, 0.5399, -0.5298), (-0.2922, 0.7054, -0.5298)], [], [(0, 1, 3, 2), (2, 3, 5, 4), (4, 5, 7, 6), (6, 7, 9, 8), (8, 9, 11, 10), (10, 11, 13, 12), (12, 13, 15, 14), (14, 15, 17, 16), (16, 17, 19, 18), (18, 19, 21, 20), (20, 21, 23, 22), (22, 23, 25, 24), (24, 25, 27, 26), (26, 27, 29, 28), (3, 1, 31, 29, 27, 25, 23, 21, 19, 17, 15, 13, 11, 9, 7, 5), (28, 29, 31, 30), (30, 31, 1, 0), (30, 0, 32, 47), (46, 47, 63, 62), (6, 8, 36, 35), (16, 18, 41, 40), (26, 28, 46, 45), (2, 4, 34, 33), (12, 14, 39, 38), (22, 24, 44, 43), (8, 10, 37, 36), (18, 20, 42, 41), (28, 30, 47, 46), (4, 6, 35, 34), (14, 16, 40, 39), (24, 26, 45, 44), (0, 2, 33, 32), (10, 12, 38, 37), (20, 22, 43, 42), (48, 49, 50, 51, 52, 53, 54, 55, 56, 57, 58, 59, 60, 61, 62, 63), (39, 40, 56, 55), (32, 33, 49, 48), (47, 32, 48, 63), (40, 41, 57, 56), (33, 34, 50, 49), (41, 42, 58, 57), (34, 35, 51, 50), (42, 43, 59, 58), (35, 36, 52, 51), (43, 44, 60, 59), (36, 37, 53, 52), (44, 45, 61, 60), (37, 38, 54, 53), (45, 46, 62, 61), (38, 39, 55, 54)])
me_cylinder_051.polygons.foreach_set('use_smooth', [True] * 50)
_uv = me_cylinder_051.uv_layers.new(name='UVMap')
_uv.uv.foreach_set('vector', [1.0, 0.5, 1.0, 1.0, 0.9375, 1.0, 0.9375, 0.5, 0.9375, 0.5, 0.9375, 1.0, 0.875, 1.0, 0.875, 0.5, 0.875, 0.5, 0.875, 1.0, 0.8125, 1.0, 0.8125, 0.5, 0.8125, 0.5, 0.8125, 1.0, 0.75, 1.0, 0.75, 0.5, 0.75, 0.5, 0.75, 1.0, 0.6875, 1.0, 0.6875, 0.5, 0.6875, 0.5, 0.6875, 1.0, 0.625, 1.0, 0.625, 0.5, 0.625, 0.5, 0.625, 1.0, 0.5625, 1.0, 0.5625, 0.5, 0.5625, 0.5, 0.5625, 1.0, 0.5, 1.0, 0.5, 0.5, 0.5, 0.5, 0.5, 1.0, 0.4375, 1.0, 0.4375, 0.5, 0.4375, 0.5, 0.4375, 1.0, 0.375, 1.0, 0.375, 0.5, 0.375, 0.5, 0.375, 1.0, 0.3125, 1.0, 0.3125, 0.5, 0.3125, 0.5, 0.3125, 1.0, 0.25, 1.0, 0.25, 0.5, 0.25, 0.5, 0.25, 1.0, 0.1875, 1.0, 0.1875, 0.5, 0.1875, 0.5, 0.1875, 1.0, 0.125, 1.0, 0.125, 0.5, 0.3418, 0.4717, 0.25, 0.49, 0.1582, 0.4717, 0.08029, 0.4197, 0.02827, 0.3418, 0.01, 0.25, 0.02827, 0.1582, 0.08029, 0.08029, 0.1582, 0.02827, 0.25, 0.01, 0.3418, 0.02827, 0.4197, 0.08029, 0.4717, 0.1582, 0.49, 0.25, 0.4717, 0.3418, 0.4197, 0.4197, 0.125, 0.5, 0.125, 1.0, 0.0625, 1.0, 0.0625, 0.5, 0.0625, 0.5, 0.0625, 1.0, 0.0, 1.0, 0.0, 0.5, 0.0625, 0.5, 0.0, 0.5, 0.0, 0.5, 0.0625, 0.5, 0.125, 0.5, 0.0625, 0.5, 0.0625, 0.5, 0.125, 0.5, 0.8125, 0.5, 0.75, 0.5, 0.75, 0.5, 0.8125, 0.5, 0.5, 0.5, 0.4375, 0.5, 0.4375, 0.5, 0.5, 0.5, 0.1875, 0.5, 0.125, 0.5, 0.125, 0.5, 0.1875, 0.5, 0.9375, 0.5, 0.875, 0.5, 0.875, 0.5, 0.9375, 0.5, 0.625, 0.5, 0.5625, 0.5, 0.5625, 0.5, 0.625, 0.5, 0.3125, 0.5, 0.25, 0.5, 0.25, 0.5, 0.3125, 0.5, 0.75, 0.5, 0.6875, 0.5, 0.6875, 0.5, 0.75, 0.5, 0.4375, 0.5, 0.375, 0.5, 0.375, 0.5, 0.4375, 0.5, 0.125, 0.5, 0.0625, 0.5, 0.0625, 0.5, 0.125, 0.5, 0.875, 0.5, 0.8125, 0.5, 0.8125, 0.5, 0.875, 0.5, 0.5625, 0.5, 0.5, 0.5, 0.5, 0.5, 0.5625, 0.5, 0.25, 0.5, 0.1875, 0.5, 0.1875, 0.5, 0.25, 0.5, 1.0, 0.5, 0.9375, 0.5, 0.9375, 0.5, 1.0, 0.5, 0.6875, 0.5, 0.625, 0.5, 0.625, 0.5, 0.6875, 0.5, 0.375, 0.5, 0.3125, 0.5, 0.3125, 0.5, 0.375, 0.5, 0.75, 0.49, 0.8418, 0.4717, 0.9197, 0.4197, 0.9717, 0.3418, 0.99, 0.25, 0.9717, 0.1582, 0.9197, 0.08029, 0.8418, 0.02827, 0.75, 0.01, 0.6582, 0.02827, 0.5803, 0.08029, 0.5283, 0.1582, 0.51, 0.25, 0.5283, 0.3418, 0.5803, 0.4197, 0.6582, 0.4717, 0.5625, 0.5, 0.5, 0.5, 0.5, 0.5, 0.5625, 0.5, 1.0, 0.5, 0.9375, 0.5, 0.9375, 0.5, 1.0, 0.5, 0.0625, 0.5, 0.0, 0.5, 0.0, 0.5, 0.0625, 0.5, 0.5, 0.5, 0.4375, 0.5, 0.4375, 0.5, 0.5, 0.5, 0.9375, 0.5, 0.875, 0.5, 0.875, 0.5, 0.9375, 0.5, 0.4375, 0.5, 0.375, 0.5, 0.375, 0.5, 0.4375, 0.5, 0.875, 0.5, 0.8125, 0.5, 0.8125, 0.5, 0.875, 0.5, 0.375, 0.5, 0.3125, 0.5, 0.3125, 0.5, 0.375, 0.5, 0.8125, 0.5, 0.75, 0.5, 0.75, 0.5, 0.8125, 0.5, 0.3125, 0.5, 0.25, 0.5, 0.25, 0.5, 0.3125, 0.5, 0.75, 0.5, 0.6875, 0.5, 0.6875, 0.5, 0.75, 0.5, 0.25, 0.5, 0.1875, 0.5, 0.1875, 0.5, 0.25, 0.5, 0.6875, 0.5, 0.625, 0.5, 0.625, 0.5, 0.6875, 0.5, 0.1875, 0.5, 0.125, 0.5, 0.125, 0.5, 0.1875, 0.5, 0.625, 0.5, 0.5625, 0.5, 0.5625, 0.5, 0.625, 0.5])
me_cylinder_051.materials.append(mat_material_007)
me_cylinder_051.update()
me_cylinder_050 = bpy.data.meshes.new('Cylinder.050')
me_cylinder_050.from_pydata([(-5.373e-06, 0.4972, -0.3479), (-5.373e-06, 0.4972, 0.449), (0.1903, 0.4593, -0.3479), (0.1903, 0.4593, 0.449), (0.3515, 0.3516, -0.3479), (0.3515, 0.3516, 0.449), (0.4593, 0.1903, -0.3479), (0.4593, 0.1903, 0.449), (0.4972, 1.055e-06, -0.3479), (0.4972, 1.055e-06, 0.449), (0.4593, -0.1903, -0.3479), (0.4593, -0.1903, 0.449), (0.3515, -0.3516, -0.3479), (0.3515, -0.3516, 0.449), (0.1903, -0.4593, -0.3479), (0.1903, -0.4593, 0.449), (-5.373e-06, -0.4972, -0.3479), (-5.373e-06, -0.4972, 0.449), (-0.1903, -0.4593, -0.3479), (-0.1903, -0.4593, 0.449), (-0.3516, -0.3516, -0.3479), (-0.3516, -0.3516, 0.449), (-0.4593, -0.1903, -0.3479), (-0.4593, -0.1903, 0.449), (-0.4972, 1.055e-06, -0.3479), (-0.4972, 1.055e-06, 0.449), (-0.4593, 0.1903, -0.3479), (-0.4593, 0.1903, 0.449), (-0.3516, 0.3516, -0.3479), (-0.3516, 0.3516, 0.449), (-0.1903, 0.4593, -0.3479), (-0.1903, 0.4593, 0.449), (-6.208e-06, 0.7635, -0.4289), (0.2922, 0.7054, -0.4289), (0.5399, 0.5399, -0.4289), (0.7054, 0.2922, -0.4289), (0.7635, 1.11e-06, -0.4289), (0.7054, -0.2922, -0.4289), (0.5399, -0.5399, -0.4289), (0.2922, -0.7054, -0.4289), (-6.208e-06, -0.7635, -0.4289), (-0.2922, -0.7054, -0.4289), (-0.5399, -0.5399, -0.4289), (-0.7054, -0.2922, -0.4289), (-0.7635, 1.11e-06, -0.4289), (-0.7054, 0.2922, -0.4289), (-0.5399, 0.5399, -0.4289), (-0.2922, 0.7054, -0.4289), (-6.206e-06, 0.7635, -0.5298), (0.2922, 0.7054, -0.5298), (0.5399, 0.5399, -0.5298), (0.7054, 0.2922, -0.5298), (0.7635, 1.11e-06, -0.5298), (0.7054, -0.2922, -0.5298), (0.5399, -0.5399, -0.5298), (0.2922, -0.7054, -0.5298), (-6.206e-06, -0.7635, -0.5298), (-0.2922, -0.7054, -0.5298), (-0.5399, -0.5399, -0.5298), (-0.7054, -0.2922, -0.5298), (-0.7635, 1.11e-06, -0.5298), (-0.7054, 0.2922, -0.5298), (-0.5399, 0.5399, -0.5298), (-0.2922, 0.7054, -0.5298)], [], [(0, 1, 3, 2), (2, 3, 5, 4), (4, 5, 7, 6), (6, 7, 9, 8), (8, 9, 11, 10), (10, 11, 13, 12), (12, 13, 15, 14), (14, 15, 17, 16), (16, 17, 19, 18), (18, 19, 21, 20), (20, 21, 23, 22), (22, 23, 25, 24), (24, 25, 27, 26), (26, 27, 29, 28), (3, 1, 31, 29, 27, 25, 23, 21, 19, 17, 15, 13, 11, 9, 7, 5), (28, 29, 31, 30), (30, 31, 1, 0), (30, 0, 32, 47), (46, 47, 63, 62), (6, 8, 36, 35), (16, 18, 41, 40), (26, 28, 46, 45), (2, 4, 34, 33), (12, 14, 39, 38), (22, 24, 44, 43), (8, 10, 37, 36), (18, 20, 42, 41), (28, 30, 47, 46), (4, 6, 35, 34), (14, 16, 40, 39), (24, 26, 45, 44), (0, 2, 33, 32), (10, 12, 38, 37), (20, 22, 43, 42), (48, 49, 50, 51, 52, 53, 54, 55, 56, 57, 58, 59, 60, 61, 62, 63), (39, 40, 56, 55), (32, 33, 49, 48), (47, 32, 48, 63), (40, 41, 57, 56), (33, 34, 50, 49), (41, 42, 58, 57), (34, 35, 51, 50), (42, 43, 59, 58), (35, 36, 52, 51), (43, 44, 60, 59), (36, 37, 53, 52), (44, 45, 61, 60), (37, 38, 54, 53), (45, 46, 62, 61), (38, 39, 55, 54)])
me_cylinder_050.polygons.foreach_set('use_smooth', [True] * 50)
_uv = me_cylinder_050.uv_layers.new(name='UVMap')
_uv.uv.foreach_set('vector', [1.0, 0.5, 1.0, 1.0, 0.9375, 1.0, 0.9375, 0.5, 0.9375, 0.5, 0.9375, 1.0, 0.875, 1.0, 0.875, 0.5, 0.875, 0.5, 0.875, 1.0, 0.8125, 1.0, 0.8125, 0.5, 0.8125, 0.5, 0.8125, 1.0, 0.75, 1.0, 0.75, 0.5, 0.75, 0.5, 0.75, 1.0, 0.6875, 1.0, 0.6875, 0.5, 0.6875, 0.5, 0.6875, 1.0, 0.625, 1.0, 0.625, 0.5, 0.625, 0.5, 0.625, 1.0, 0.5625, 1.0, 0.5625, 0.5, 0.5625, 0.5, 0.5625, 1.0, 0.5, 1.0, 0.5, 0.5, 0.5, 0.5, 0.5, 1.0, 0.4375, 1.0, 0.4375, 0.5, 0.4375, 0.5, 0.4375, 1.0, 0.375, 1.0, 0.375, 0.5, 0.375, 0.5, 0.375, 1.0, 0.3125, 1.0, 0.3125, 0.5, 0.3125, 0.5, 0.3125, 1.0, 0.25, 1.0, 0.25, 0.5, 0.25, 0.5, 0.25, 1.0, 0.1875, 1.0, 0.1875, 0.5, 0.1875, 0.5, 0.1875, 1.0, 0.125, 1.0, 0.125, 0.5, 0.3418, 0.4717, 0.25, 0.49, 0.1582, 0.4717, 0.08029, 0.4197, 0.02827, 0.3418, 0.01, 0.25, 0.02827, 0.1582, 0.08029, 0.08029, 0.1582, 0.02827, 0.25, 0.01, 0.3418, 0.02827, 0.4197, 0.08029, 0.4717, 0.1582, 0.49, 0.25, 0.4717, 0.3418, 0.4197, 0.4197, 0.125, 0.5, 0.125, 1.0, 0.0625, 1.0, 0.0625, 0.5, 0.0625, 0.5, 0.0625, 1.0, 0.0, 1.0, 0.0, 0.5, 0.0625, 0.5, 0.0, 0.5, 0.0, 0.5, 0.0625, 0.5, 0.125, 0.5, 0.0625, 0.5, 0.0625, 0.5, 0.125, 0.5, 0.8125, 0.5, 0.75, 0.5, 0.75, 0.5, 0.8125, 0.5, 0.5, 0.5, 0.4375, 0.5, 0.4375, 0.5, 0.5, 0.5, 0.1875, 0.5, 0.125, 0.5, 0.125, 0.5, 0.1875, 0.5, 0.9375, 0.5, 0.875, 0.5, 0.875, 0.5, 0.9375, 0.5, 0.625, 0.5, 0.5625, 0.5, 0.5625, 0.5, 0.625, 0.5, 0.3125, 0.5, 0.25, 0.5, 0.25, 0.5, 0.3125, 0.5, 0.75, 0.5, 0.6875, 0.5, 0.6875, 0.5, 0.75, 0.5, 0.4375, 0.5, 0.375, 0.5, 0.375, 0.5, 0.4375, 0.5, 0.125, 0.5, 0.0625, 0.5, 0.0625, 0.5, 0.125, 0.5, 0.875, 0.5, 0.8125, 0.5, 0.8125, 0.5, 0.875, 0.5, 0.5625, 0.5, 0.5, 0.5, 0.5, 0.5, 0.5625, 0.5, 0.25, 0.5, 0.1875, 0.5, 0.1875, 0.5, 0.25, 0.5, 1.0, 0.5, 0.9375, 0.5, 0.9375, 0.5, 1.0, 0.5, 0.6875, 0.5, 0.625, 0.5, 0.625, 0.5, 0.6875, 0.5, 0.375, 0.5, 0.3125, 0.5, 0.3125, 0.5, 0.375, 0.5, 0.75, 0.49, 0.8418, 0.4717, 0.9197, 0.4197, 0.9717, 0.3418, 0.99, 0.25, 0.9717, 0.1582, 0.9197, 0.08029, 0.8418, 0.02827, 0.75, 0.01, 0.6582, 0.02827, 0.5803, 0.08029, 0.5283, 0.1582, 0.51, 0.25, 0.5283, 0.3418, 0.5803, 0.4197, 0.6582, 0.4717, 0.5625, 0.5, 0.5, 0.5, 0.5, 0.5, 0.5625, 0.5, 1.0, 0.5, 0.9375, 0.5, 0.9375, 0.5, 1.0, 0.5, 0.0625, 0.5, 0.0, 0.5, 0.0, 0.5, 0.0625, 0.5, 0.5, 0.5, 0.4375, 0.5, 0.4375, 0.5, 0.5, 0.5, 0.9375, 0.5, 0.875, 0.5, 0.875, 0.5, 0.9375, 0.5, 0.4375, 0.5, 0.375, 0.5, 0.375, 0.5, 0.4375, 0.5, 0.875, 0.5, 0.8125, 0.5, 0.8125, 0.5, 0.875, 0.5, 0.375, 0.5, 0.3125, 0.5, 0.3125, 0.5, 0.375, 0.5, 0.8125, 0.5, 0.75, 0.5, 0.75, 0.5, 0.8125, 0.5, 0.3125, 0.5, 0.25, 0.5, 0.25, 0.5, 0.3125, 0.5, 0.75, 0.5, 0.6875, 0.5, 0.6875, 0.5, 0.75, 0.5, 0.25, 0.5, 0.1875, 0.5, 0.1875, 0.5, 0.25, 0.5, 0.6875, 0.5, 0.625, 0.5, 0.625, 0.5, 0.6875, 0.5, 0.1875, 0.5, 0.125, 0.5, 0.125, 0.5, 0.1875, 0.5, 0.625, 0.5, 0.5625, 0.5, 0.5625, 0.5, 0.625, 0.5])
me_cylinder_050.materials.append(mat_material_007)
me_cylinder_050.update()
me_cube_130 = bpy.data.meshes.new('Cube.130')
me_cube_130.from_pydata([(-2.074, -3.858, -0.07291), (-2.074, -3.858, 0.07291), (-2.074, 3.858, -0.07291), (-2.074, 3.858, 0.07291), (2.074, -3.858, -0.07291), (2.074, -3.858, 0.07291), (2.074, 3.858, -0.07291), (2.074, 3.858, 0.07291), (1.566, 4.367, -0.08255), (0.8479, 4.731, -0.08942), (0.0, 4.869, -0.09203), (-0.8479, 4.731, -0.08942), (-1.566, 4.367, -0.08255), (-1.566, 4.367, 0.08255), (-0.8479, 4.731, 0.08942), (0.0, 4.869, 0.09203), (0.8479, 4.731, 0.08942), (1.566, 4.367, 0.08255), (-1.566, -4.367, -0.08255), (-0.8479, -4.731, -0.08942), (0.0, -4.869, -0.09203), (0.8479, -4.731, -0.08942), (1.566, -4.367, -0.08255), (1.566, -4.367, 0.08255), (0.8479, -4.731, 0.08942), (0.0, -4.869, 0.09203), (-0.8479, -4.731, 0.08942), (-1.566, -4.367, 0.08255)], [], [(0, 1, 3, 2), (8, 17, 7, 6), (6, 7, 5, 4), (18, 27, 1, 0), (8, 6, 4, 22), (13, 3, 1, 27), (7, 17, 23, 5), (17, 16, 24, 23), (16, 15, 25, 24), (15, 14, 26, 25), (14, 13, 27, 26), (2, 12, 18, 0), (12, 11, 19, 18), (11, 10, 20, 19), (10, 9, 21, 20), (9, 8, 22, 21), (4, 5, 23, 22), (22, 23, 24, 21), (21, 24, 25, 20), (20, 25, 26, 19), (19, 26, 27, 18), (2, 3, 13, 12), (12, 13, 14, 11), (11, 14, 15, 10), (10, 15, 16, 9), (9, 16, 17, 8)])
_uv = me_cube_130.uv_layers.new(name='UVMap')
_uv.uv.foreach_set('vector', [0.375, 0.0, 0.625, 0.0, 0.625, 0.25, 0.375, 0.25, 0.375, 0.4583, 0.625, 0.4583, 0.625, 0.5, 0.375, 0.5, 0.375, 0.5, 0.625, 0.5, 0.625, 0.75, 0.375, 0.75, 0.375, 0.9583, 0.625, 0.9583, 0.625, 1.0, 0.375, 1.0, 0.3333, 0.5, 0.375, 0.5, 0.375, 0.75, 0.3333, 0.75, 0.8333, 0.5, 0.875, 0.5, 0.875, 0.75, 0.8333, 0.75, 0.625, 0.5, 0.6667, 0.5, 0.6667, 0.75, 0.625, 0.75, 0.6667, 0.5, 0.7083, 0.5, 0.7083, 0.75, 0.6667, 0.75, 0.7083, 0.5, 0.75, 0.5, 0.75, 0.75, 0.7083, 0.75, 0.75, 0.5, 0.7917, 0.5, 0.7917, 0.75, 0.75, 0.75, 0.7917, 0.5, 0.8333, 0.5, 0.8333, 0.75, 0.7917, 0.75, 0.125, 0.5, 0.1667, 0.5, 0.1667, 0.75, 0.125, 0.75, 0.1667, 0.5, 0.2083, 0.5, 0.2083, 0.75, 0.1667, 0.75, 0.2083, 0.5, 0.25, 0.5, 0.25, 0.75, 0.2083, 0.75, 0.25, 0.5, 0.2917, 0.5, 0.2917, 0.75, 0.25, 0.75, 0.2917, 0.5, 0.3333, 0.5, 0.3333, 0.75, 0.2917, 0.75, 0.375, 0.75, 0.625, 0.75, 0.625, 0.7917, 0.375, 0.7917, 0.375, 0.7917, 0.625, 0.7917, 0.625, 0.8333, 0.375, 0.8333, 0.375, 0.8333, 0.625, 0.8333, 0.625, 0.875, 0.375, 0.875, 0.375, 0.875, 0.625, 0.875, 0.625, 0.9167, 0.375, 0.9167, 0.375, 0.9167, 0.625, 0.9167, 0.625, 0.9583, 0.375, 0.9583, 0.375, 0.25, 0.625, 0.25, 0.625, 0.2917, 0.375, 0.2917, 0.375, 0.2917, 0.625, 0.2917, 0.625, 0.3333, 0.375, 0.3333, 0.375, 0.3333, 0.625, 0.3333, 0.625, 0.375, 0.375, 0.375, 0.375, 0.375, 0.625, 0.375, 0.625, 0.4167, 0.375, 0.4167, 0.375, 0.4167, 0.625, 0.4167, 0.625, 0.4583, 0.375, 0.4583])
me_cube_130.materials.append(mat_material_007)
me_cube_130.update()

# ---- objects
ob_cylinder_057 = bpy.data.objects.new('Cylinder.057', me_cylinder_057)
ob_cylinder_056 = bpy.data.objects.new('Cylinder.056', me_cylinder_056)
ob_cylinder_055 = bpy.data.objects.new('Cylinder.055', me_cylinder_055)
ob_cylinder_054 = bpy.data.objects.new('Cylinder.054', me_cylinder_054)
ob_cylinder_053 = bpy.data.objects.new('Cylinder.053', me_cylinder_053)
ob_cylinder_052 = bpy.data.objects.new('Cylinder.052', me_cylinder_052)
ob_cylinder_051 = bpy.data.objects.new('Cylinder.051', me_cylinder_051)
ob_cylinder_050 = bpy.data.objects.new('Cylinder.050', me_cylinder_050)
ob_cube_138 = bpy.data.objects.new('Cube.138', me_cube_130)

# ---- transforms, parenting, visibility, modifiers, constraints
ob_cylinder_057.location = (0.004669, -3.835, 1.04)
_m = ob_cylinder_057.modifiers.new('Mirror', 'MIRROR')
_m.use_axis = (False, True, False)
_m.mirror_object = ob_cube_138
ob_cylinder_056.location = (1.134, -0.00615, 1.04)
_m = ob_cylinder_056.modifiers.new('Mirror', 'MIRROR')
_m.mirror_object = ob_cube_138
ob_cylinder_055.location = (1.134, -1.65, 1.04)
_m = ob_cylinder_055.modifiers.new('Mirror', 'MIRROR')
_m.use_axis = (True, True, False)
_m.mirror_object = ob_cube_138
ob_cylinder_054.location = (1.134, -3.14, 1.04)
_m = ob_cylinder_054.modifiers.new('Mirror', 'MIRROR')
_m.use_axis = (True, True, False)
_m.mirror_object = ob_cube_138
ob_cylinder_053.location = (-0.006752, -2.493, 1.174)
_m = ob_cylinder_053.modifiers.new('Mirror', 'MIRROR')
_m.use_axis = (False, True, False)
_m.mirror_object = ob_cube_138
ob_cylinder_052.location = (-0.006752, -9.312e-08, 1.174)
ob_cylinder_051.location = (-0.006752, 0.0, 0.5402)
ob_cylinder_050.location = (-0.006752, -2.725, 0.5402)
_m = ob_cylinder_050.modifiers.new('Mirror', 'MIRROR')
_m.use_axis = (False, True, False)
_m.mirror_object = ob_cube_138
ob_cube_138.location = (-0.006752, -9.312e-08, 0.9591)
_m = ob_cube_138.modifiers.new('Subdivision', 'SUBSURF')

# ---- collection membership
col_collection.objects.link(ob_cylinder_057)
col_collection.objects.link(ob_cylinder_056)
col_collection.objects.link(ob_cylinder_055)
col_collection.objects.link(ob_cylinder_054)
col_collection.objects.link(ob_cylinder_053)
col_collection.objects.link(ob_cylinder_052)
col_collection.objects.link(ob_cylinder_051)
col_collection.objects.link(ob_cylinder_050)
col_collection.objects.link(ob_cube_138)

# ---- scene / render settings (as saved in the file)
scene.frame_start = 1; scene.frame_end = 250; scene.frame_set(1)
scene.render.engine = 'BLENDER_EEVEE_NEXT'
scene.render.bake_bias = 0.0
scene.render.bake_samples = 0
scene.cycles.sampling_pattern = 'TABULATED_SOBOL'
scene.eevee.use_volume_custom_range = False
bpy.context.view_layer.update()

# ---- added for rendering (the .blend has no active camera and no usable light): camera, sun
cam_auto = bpy.data.cameras.new('AutoCamera')
cam_auto.lens = 50.0
cam_auto.sensor_width = 36.0
cam_auto.clip_end = 1000.0
ob_auto_camera = bpy.data.objects.new('AutoCamera', cam_auto)
scene.collection.objects.link(ob_auto_camera)
ob_auto_camera.location = (9.86549, -11.8467, 8.57973)
ob_auto_camera.rotation_euler = (1.09748, -7.21219e-08, 0.694738)
scene.camera = ob_auto_camera
light_auto_sun = bpy.data.lights.new('AutoSun', 'SUN')
light_auto_sun.energy = 3.0
light_auto_sun.angle = 0.0523599
ob_auto_sun = bpy.data.objects.new('AutoSun', light_auto_sun)
scene.collection.objects.link(ob_auto_sun)
ob_auto_sun.rotation_euler = (0.872665, 0.174533, 0.523599)
bpy.context.view_layer.update()
